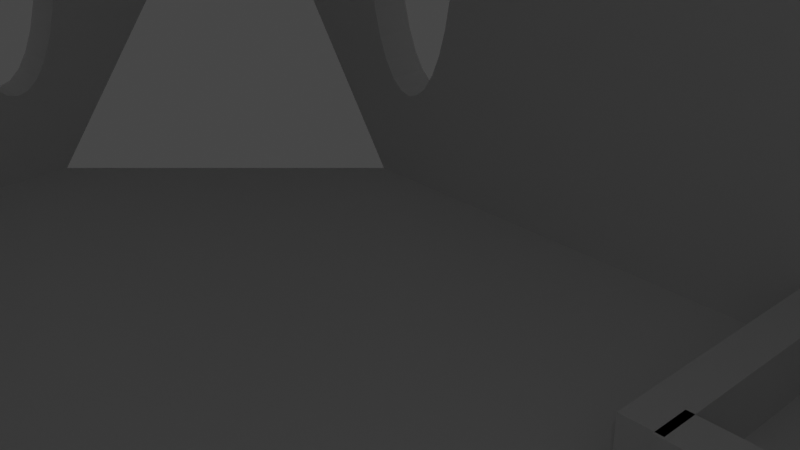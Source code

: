 # Source: caixa_circuito_v2.3.blend  (saved by Blender 3.2.14; exported with 4.5.12 LTS)
import bpy
from mathutils import Matrix  # noqa: F401  (used for matrix-valued properties, if any)

bpy.ops.wm.read_factory_settings(use_empty=True)
scene = bpy.context.scene
scene.name = 'Scene'

# ---- collections
col_collection = bpy.data.collections.new('Collection'); scene.collection.children.link(col_collection)
col_collection_2 = bpy.data.collections.new('Collection 2'); scene.collection.children.link(col_collection_2)

# ---- materials (node trees are filled in below, after node groups)
mat_material = bpy.data.materials.new('Material')
mat_material.alpha_threshold = 0.0
mat_material.use_transparent_shadow = False
mat_material.diffuse_color = (0.05327, 0.8, 0.2176, 1.0)
mat_material.line_color = (0.0, 0.0, 0.0, 1.0)

# ---- material node trees
mat_material.use_nodes = True; mat_material.node_tree.nodes.clear()
_N = mat_material.node_tree.nodes; _L = mat_material.node_tree.links
n0 = _N.new('ShaderNodeOutputMaterial'); n0.name = 'Material Output'; n0.location = (300, 300)
n1 = _N.new('ShaderNodeBsdfPrincipled'); n1.name = 'Principled BSDF'; n1.location = (10, 300)
n1.distribution = 'GGX'
n1.subsurface_method = 'RANDOM_WALK_SKIN'
n1.inputs[2].default_value = 0.4
n1.inputs[3].default_value = 1.45
n1.inputs[27].default_value = (0.0, 0.0, 0.0, 1.0)
n1.inputs[28].default_value = 1.0
_L.new(n1.outputs[0], n0.inputs[0])
n0.is_active_output = True

# ---- world
world_world = bpy.data.worlds.new('World'); scene.world = world_world
world_world.use_nodes = True; world_world.node_tree.nodes.clear()
_N = world_world.node_tree.nodes; _L = world_world.node_tree.links
n0 = _N.new('ShaderNodeOutputWorld'); n0.name = 'World Output'; n0.location = (300, 300)
n1 = _N.new('ShaderNodeBackground'); n1.name = 'Background'; n1.location = (10, 300)
n1.inputs[0].default_value = (0.05088, 0.05088, 0.05088, 1.0)
_L.new(n1.outputs[0], n0.inputs[0])
n0.is_active_output = True
world_world.color = (0.05088, 0.05088, 0.05088)
world_world.use_sun_shadow = False
world_world.sun_shadow_jitter_overblur = 0.0

# ---- cameras
cam_camera = bpy.data.cameras.new('Camera')
cam_camera.clip_end = 100.0
cam_camera.ortho_scale = 7.314

# ---- lights
light_light = bpy.data.lights.new('Light', 'POINT')
light_light.transmission_factor = 0.0
light_light.energy = 1000.0
light_light.shadow_soft_size = 0.1
light_light.shadow_maximum_resolution = 0.006
light_light.use_absolute_resolution = True

# ---- meshes
me_cube_002 = bpy.data.meshes.new('Cube.002')
me_cube_002.from_pydata([(-1.0, -1.0, -1.0), (-1.0, -1.0, 1.0), (-1.0, 1.0, -1.0), (-1.0, 1.0, 1.0), (1.0, -1.0, -1.0), (1.0, -1.0, 1.0), (1.0, 1.0, -1.0), (1.0, 1.0, 1.0)], [], [(0, 1, 3, 2), (2, 3, 7, 6), (6, 7, 5, 4), (4, 5, 1, 0), (2, 6, 4, 0), (7, 3, 1, 5)])
_uv = me_cube_002.uv_layers.new(name='UVMap')
_uv.uv.foreach_set('vector', [0.375, 0.0, 0.625, 0.0, 0.625, 0.25, 0.375, 0.25, 0.375, 0.25, 0.625, 0.25, 0.625, 0.5, 0.375, 0.5, 0.375, 0.5, 0.625, 0.5, 0.625, 0.75, 0.375, 0.75, 0.375, 0.75, 0.625, 0.75, 0.625, 1.0, 0.375, 1.0, 0.125, 0.5, 0.375, 0.5, 0.375, 0.75, 0.125, 0.75, 0.625, 0.5, 0.875, 0.5, 0.875, 0.75, 0.625, 0.75])
me_cube_002.update()
me_cube_003 = bpy.data.meshes.new('Cube.003')
me_cube_003.from_pydata([(-1.0, -1.0, -1.0), (-1.0, -1.0, 1.0), (-1.0, 1.0, -1.0), (-1.0, 1.0, 1.0), (1.0, -1.0, -1.0), (1.0, -1.0, 1.0), (1.0, 1.0, -1.0), (1.0, 1.0, 1.0)], [], [(0, 1, 3, 2), (2, 3, 7, 6), (6, 7, 5, 4), (4, 5, 1, 0), (2, 6, 4, 0), (7, 3, 1, 5)])
_uv = me_cube_003.uv_layers.new(name='UVMap')
_uv.uv.foreach_set('vector', [0.375, 0.0, 0.625, 0.0, 0.625, 0.25, 0.375, 0.25, 0.375, 0.25, 0.625, 0.25, 0.625, 0.5, 0.375, 0.5, 0.375, 0.5, 0.625, 0.5, 0.625, 0.75, 0.375, 0.75, 0.375, 0.75, 0.625, 0.75, 0.625, 1.0, 0.375, 1.0, 0.125, 0.5, 0.375, 0.5, 0.375, 0.75, 0.125, 0.75, 0.625, 0.5, 0.875, 0.5, 0.875, 0.75, 0.625, 0.75])
me_cube_003.update()
me_cube_004 = bpy.data.meshes.new('Cube.004')
me_cube_004.from_pydata([(-1.0, -1.0, -1.0), (-1.0, -1.0, 1.0), (-1.0, 1.0, -1.0), (-1.0, 1.0, 1.0), (1.0, -1.0, -1.0), (1.0, -1.0, 1.0), (1.0, 1.0, -1.0), (1.0, 1.0, 1.0)], [], [(0, 1, 3, 2), (2, 3, 7, 6), (6, 7, 5, 4), (4, 5, 1, 0), (2, 6, 4, 0), (7, 3, 1, 5)])
_uv = me_cube_004.uv_layers.new(name='UVMap')
_uv.uv.foreach_set('vector', [0.375, 0.0, 0.625, 0.0, 0.625, 0.25, 0.375, 0.25, 0.375, 0.25, 0.625, 0.25, 0.625, 0.5, 0.375, 0.5, 0.375, 0.5, 0.625, 0.5, 0.625, 0.75, 0.375, 0.75, 0.375, 0.75, 0.625, 0.75, 0.625, 1.0, 0.375, 1.0, 0.125, 0.5, 0.375, 0.5, 0.375, 0.75, 0.125, 0.75, 0.625, 0.5, 0.875, 0.5, 0.875, 0.75, 0.625, 0.75])
me_cube_004.update()
me_cube_005 = bpy.data.meshes.new('Cube.005')
me_cube_005.from_pydata([(-1.0, -1.0, -1.0), (-1.0, -1.0, 1.0), (-1.0, 1.0, -1.0), (-1.0, 1.0, 1.0), (1.0, -1.0, -1.0), (1.0, -1.0, 1.0), (1.0, 1.0, -1.0), (1.0, 1.0, 1.0)], [], [(0, 1, 3, 2), (2, 3, 7, 6), (6, 7, 5, 4), (4, 5, 1, 0), (2, 6, 4, 0), (7, 3, 1, 5)])
_uv = me_cube_005.uv_layers.new(name='UVMap')
_uv.uv.foreach_set('vector', [0.375, 0.0, 0.625, 0.0, 0.625, 0.25, 0.375, 0.25, 0.375, 0.25, 0.625, 0.25, 0.625, 0.5, 0.375, 0.5, 0.375, 0.5, 0.625, 0.5, 0.625, 0.75, 0.375, 0.75, 0.375, 0.75, 0.625, 0.75, 0.625, 1.0, 0.375, 1.0, 0.125, 0.5, 0.375, 0.5, 0.375, 0.75, 0.125, 0.75, 0.625, 0.5, 0.875, 0.5, 0.875, 0.75, 0.625, 0.75])
me_cube_005.update()
me_cube_006 = bpy.data.meshes.new('Cube.006')
me_cube_006.from_pydata([(-1.0, -1.0, -1.0), (-1.0, -1.0, 1.0), (-1.0, 1.0, -1.0), (-1.0, 1.0, 1.0), (1.0, -1.0, -1.0), (1.0, -1.0, 1.0), (1.0, 1.0, -1.0), (1.0, 1.0, 1.0)], [], [(0, 1, 3, 2), (2, 3, 7, 6), (6, 7, 5, 4), (4, 5, 1, 0), (2, 6, 4, 0), (7, 3, 1, 5)])
_uv = me_cube_006.uv_layers.new(name='UVMap')
_uv.uv.foreach_set('vector', [0.375, 0.0, 0.625, 0.0, 0.625, 0.25, 0.375, 0.25, 0.375, 0.25, 0.625, 0.25, 0.625, 0.5, 0.375, 0.5, 0.375, 0.5, 0.625, 0.5, 0.625, 0.75, 0.375, 0.75, 0.375, 0.75, 0.625, 0.75, 0.625, 1.0, 0.375, 1.0, 0.125, 0.5, 0.375, 0.5, 0.375, 0.75, 0.125, 0.75, 0.625, 0.5, 0.875, 0.5, 0.875, 0.75, 0.625, 0.75])
me_cube_006.update()
me_cube_007 = bpy.data.meshes.new('Cube.007')
me_cube_007.from_pydata([(-1.0, -1.0, -1.0), (-1.0, -1.0, 1.0), (-1.0, 1.0, -1.0), (-1.0, 1.0, 1.0), (1.0, -1.0, -1.0), (1.0, -1.0, 1.0), (1.0, 1.0, -1.0), (1.0, 1.0, 1.0)], [], [(0, 1, 3, 2), (2, 3, 7, 6), (6, 7, 5, 4), (4, 5, 1, 0), (2, 6, 4, 0), (7, 3, 1, 5)])
_uv = me_cube_007.uv_layers.new(name='UVMap')
_uv.uv.foreach_set('vector', [0.375, 0.0, 0.625, 0.0, 0.625, 0.25, 0.375, 0.25, 0.375, 0.25, 0.625, 0.25, 0.625, 0.5, 0.375, 0.5, 0.375, 0.5, 0.625, 0.5, 0.625, 0.75, 0.375, 0.75, 0.375, 0.75, 0.625, 0.75, 0.625, 1.0, 0.375, 1.0, 0.125, 0.5, 0.375, 0.5, 0.375, 0.75, 0.125, 0.75, 0.625, 0.5, 0.875, 0.5, 0.875, 0.75, 0.625, 0.75])
me_cube_007.update()
me_cube_008 = bpy.data.meshes.new('Cube.008')
me_cube_008.from_pydata([(-1.0, -1.0, -1.0), (-1.0, -1.0, 1.0), (-1.0, 1.0, -1.0), (-1.0, 1.0, 1.0), (1.0, -1.0, -1.0), (1.0, -1.0, 1.0), (1.0, 1.0, -1.0), (1.0, 1.0, 1.0)], [], [(0, 1, 3, 2), (2, 3, 7, 6), (6, 7, 5, 4), (4, 5, 1, 0), (2, 6, 4, 0), (7, 3, 1, 5)])
_uv = me_cube_008.uv_layers.new(name='UVMap')
_uv.uv.foreach_set('vector', [0.375, 0.0, 0.625, 0.0, 0.625, 0.25, 0.375, 0.25, 0.375, 0.25, 0.625, 0.25, 0.625, 0.5, 0.375, 0.5, 0.375, 0.5, 0.625, 0.5, 0.625, 0.75, 0.375, 0.75, 0.375, 0.75, 0.625, 0.75, 0.625, 1.0, 0.375, 1.0, 0.125, 0.5, 0.375, 0.5, 0.375, 0.75, 0.125, 0.75, 0.625, 0.5, 0.875, 0.5, 0.875, 0.75, 0.625, 0.75])
me_cube_008.update()
me_cube_009 = bpy.data.meshes.new('Cube.009')
me_cube_009.from_pydata([(-1.0, -1.0, -1.0), (-1.0, -1.0, 1.0), (-1.0, 1.0, -1.0), (-1.0, 1.0, 1.0), (1.0, -1.0, -1.0), (1.0, -1.0, 1.0), (1.0, 1.0, -1.0), (1.0, 1.0, 1.0)], [], [(0, 1, 3, 2), (2, 3, 7, 6), (6, 7, 5, 4), (4, 5, 1, 0), (2, 6, 4, 0), (7, 3, 1, 5)])
_uv = me_cube_009.uv_layers.new(name='UVMap')
_uv.uv.foreach_set('vector', [0.375, 0.0, 0.625, 0.0, 0.625, 0.25, 0.375, 0.25, 0.375, 0.25, 0.625, 0.25, 0.625, 0.5, 0.375, 0.5, 0.375, 0.5, 0.625, 0.5, 0.625, 0.75, 0.375, 0.75, 0.375, 0.75, 0.625, 0.75, 0.625, 1.0, 0.375, 1.0, 0.125, 0.5, 0.375, 0.5, 0.375, 0.75, 0.125, 0.75, 0.625, 0.5, 0.875, 0.5, 0.875, 0.75, 0.625, 0.75])
me_cube_009.update()
me_cube_001 = bpy.data.meshes.new('Cube.001')
me_cube_001.from_pydata([(-1.0, -1.0, -1.0), (-1.0, -1.0, 1.0), (0.9581, 0.9402, -0.8605), (-1.0, 1.0, -1.0), (-1.0, 1.0, 1.0), (0.9581, -0.9402, -0.8605), (1.0, -1.0, -1.0), (1.0, -1.0, 1.0), (-0.9581, 0.9402, -0.8605), (1.0, 1.0, -1.0), (1.0, 1.0, 1.0), (-0.9581, -0.9402, -0.8605), (-0.9581, -0.9402, 1.0), (-0.9581, 0.9402, 1.0), (0.9581, -0.9402, 1.0), (0.9581, 0.9402, 1.0), (-0.7455, 1.0, -0.2562), (-0.7443, 1.0, -0.3342), (-0.7443, 1.0, -0.1782), (-0.7354, 1.0, -0.4784), (-0.7409, 1.0, -0.4093), (-0.7409, 1.0, -0.1031), (-0.7354, 1.0, -0.03397), (-0.6973, 1.0, -0.6485), (-0.7085, 1.0, -0.6257), (-0.7188, 1.0, -0.5888), (-0.7279, 1.0, -0.539), (-0.7279, 1.0, 0.02665), (-0.7188, 1.0, 0.07639), (-0.7085, 1.0, 0.1134), (-0.6973, 1.0, 0.1361), (-0.6257, 1.0, -0.2562), (-0.6269, 1.0, -0.1782), (-0.6269, 1.0, -0.3342), (-0.6303, 1.0, -0.1031), (-0.6358, 1.0, -0.4784), (-0.6303, 1.0, -0.4093), (-0.6358, 1.0, -0.03397), (-0.6432, 1.0, 0.02665), (-0.6739, 1.0, -0.6485), (-0.6627, 1.0, -0.6257), (-0.6523, 1.0, -0.5888), (-0.6432, 1.0, -0.539), (-0.6523, 1.0, 0.07639), (-0.6627, 1.0, 0.1134), (-0.6739, 1.0, 0.1361), (-0.6856, 1.0, -0.6562), (-0.6856, 1.0, 0.1438), (-0.7455, -1.0, -0.2562), (-0.7443, -1.0, -0.3342), (-0.7443, -1.0, -0.1782), (-0.7354, -1.0, -0.4784), (-0.7409, -1.0, -0.4093), (-0.7409, -1.0, -0.1031), (-0.7354, -1.0, -0.03397), (-0.6973, -1.0, -0.6485), (-0.7085, -1.0, -0.6257), (-0.7188, -1.0, -0.5888), (-0.7279, -1.0, -0.539), (-0.7279, -1.0, 0.02665), (-0.7188, -1.0, 0.07639), (-0.7085, -1.0, 0.1134), (-0.6973, -1.0, 0.1361), (-0.6257, -1.0, -0.2562), (-0.6269, -1.0, -0.1782), (-0.6269, -1.0, -0.3342), (-0.6303, -1.0, -0.1031), (-0.6358, -1.0, -0.4784), (-0.6303, -1.0, -0.4093), (-0.6358, -1.0, -0.03397), (-0.6432, -1.0, 0.02665), (-0.6739, -1.0, -0.6485), (-0.6627, -1.0, -0.6257), (-0.6523, -1.0, -0.5888), (-0.6432, -1.0, -0.539), (-0.6523, -1.0, 0.07639), (-0.6627, -1.0, 0.1134), (-0.6739, -1.0, 0.1361), (-0.6856, -1.0, -0.6562), (-0.6856, -1.0, 0.1438), (-0.7455, -0.9402, -0.2562), (-0.7443, -0.9402, -0.3342), (-0.7443, -0.9402, -0.1782), (-0.7354, -0.9402, -0.4784), (-0.7409, -0.9402, -0.4093), (-0.7409, -0.9402, -0.1031), (-0.7354, -0.9402, -0.03397), (-0.6973, -0.9402, -0.6485), (-0.7085, -0.9402, -0.6257), (-0.7188, -0.9402, -0.5888), (-0.7279, -0.9402, -0.539), (-0.7279, -0.9402, 0.02665), (-0.7188, -0.9402, 0.07639), (-0.7085, -0.9402, 0.1134), (-0.6973, -0.9402, 0.1361), (-0.6257, -0.9402, -0.2562), (-0.6269, -0.9402, -0.1782), (-0.6269, -0.9402, -0.3342), (-0.6303, -0.9402, -0.1031), (-0.6358, -0.9402, -0.4784), (-0.6303, -0.9402, -0.4093), (-0.6358, -0.9402, -0.03397), (-0.6432, -0.9402, 0.02665), (-0.6856, -0.9402, -0.6562), (-0.6739, -0.9402, -0.6485), (-0.6627, -0.9402, -0.6257), (-0.6523, -0.9402, -0.5888), (-0.6432, -0.9402, -0.539), (-0.6523, -0.9402, 0.07639), (-0.6627, -0.9402, 0.1134), (-0.6739, -0.9402, 0.1361), (-0.6856, -0.9402, 0.1438), (-0.7455, 0.9402, -0.2562), (-0.7443, 0.9402, -0.3342), (-0.7443, 0.9402, -0.1782), (-0.7354, 0.9402, -0.4784), (-0.7409, 0.9402, -0.4093), (-0.7409, 0.9402, -0.1031), (-0.7354, 0.9402, -0.03397), (-0.6973, 0.9402, -0.6485), (-0.7085, 0.9402, -0.6257), (-0.7188, 0.9402, -0.5888), (-0.7279, 0.9402, -0.539), (-0.7279, 0.9402, 0.02665), (-0.7188, 0.9402, 0.07639), (-0.7085, 0.9402, 0.1134), (-0.6973, 0.9402, 0.1361), (-0.6257, 0.9402, -0.2562), (-0.6269, 0.9402, -0.1782), (-0.6269, 0.9402, -0.3342), (-0.6303, 0.9402, -0.1031), (-0.6358, 0.9402, -0.4784), (-0.6303, 0.9402, -0.4093), (-0.6358, 0.9402, -0.03397), (-0.6432, 0.9402, 0.02665), (-0.6856, 0.9402, -0.6562), (-0.6739, 0.9402, -0.6485), (-0.6627, 0.9402, -0.6257), (-0.6523, 0.9402, -0.5888), (-0.6432, 0.9402, -0.539), (-0.6523, 0.9402, 0.07639), (-0.6627, 0.9402, 0.1134), (-0.6739, 0.9402, 0.1361), (-0.6856, 0.9402, 0.1438), (-0.05873, 1.0, -0.3342), (0.05532, 1.0, -0.4093), (-0.05532, 1.0, -0.4093), (-0.01168, 1.0, -0.6485), (-5.235e-09, 1.0, -0.6562), (0.01168, 1.0, -0.6485), (-0.05052, 1.0, -0.4693), (0.04979, 1.0, -0.4784), (-0.04979, 1.0, -0.4784), (-0.04442, 1.0, -0.5221), (0.04234, 1.0, -0.539), (-0.03327, 1.0, -0.5888), (0.02292, 1.0, -0.6257), (-0.02292, 1.0, -0.6257), (-0.04234, 1.0, -0.539), (0.03327, 1.0, -0.5888), (0.03327, -1.0, 0.07639), (-0.04234, -1.0, 0.02665), (-0.03551, -1.0, 0.06411), (0.02292, -1.0, 0.1134), (-0.03327, -1.0, 0.07639), (0.01168, -1.0, 0.1361), (-0.02086, -1.0, 0.1175), (-0.02292, -1.0, 0.1134), (0.0, -1.0, 0.1438), (-0.01168, -1.0, 0.1361), (-0.05988, -0.9402, -0.2562), (0.05873, -0.9402, -0.3342), (-0.05873, -0.9402, -0.3342), (0.05532, -0.9402, -0.4093), (-0.01168, -0.9402, -0.6485), (-0.02292, -0.9402, -0.6257), (-5.235e-09, -0.9402, -0.6562), (0.01168, -0.9402, -0.6485), (-0.03327, -0.9402, -0.5888), (0.02292, -0.9402, -0.6257), (-0.05532, -0.9402, -0.4093), (-0.05408, -0.9402, -0.4248), (-0.04999, -0.9402, -0.4759), (0.04979, -0.9402, -0.4784), (-0.04234, -0.9402, -0.539), (0.03327, -0.9402, -0.5888), (-0.04979, -0.9402, -0.4784), (0.04234, -0.9402, -0.539), (-0.05988, 0.9402, -0.2562), (0.05873, 0.9402, -0.3342), (-0.01168, 0.9402, -0.6485), (-0.02292, 0.9402, -0.6257), (-5.235e-09, 0.9402, -0.6562), (0.01168, 0.9402, -0.6485), (-0.05873, 0.9402, -0.3342), (0.05532, 0.9402, -0.4093), (-0.05408, 0.9402, -0.4248), (-0.05532, 0.9402, -0.4093), (-0.03327, 0.9402, -0.5888), (0.02292, 0.9402, -0.6257), (-0.04234, 0.9402, -0.539), (0.03327, 0.9402, -0.5888), (-0.04999, 0.9402, -0.4759), (0.04979, 0.9402, -0.4784), (-0.04979, 0.9402, -0.4784), (0.04234, 0.9402, -0.539), (0.0, -0.9402, 0.1438), (0.0, 0.9402, 0.1438), (0.0, 1.0, 0.1438), (0.01168, -0.9402, 0.1361), (0.01168, 0.9402, 0.1361), (0.01168, 1.0, 0.1361), (0.02292, -0.9402, 0.1134), (0.02292, 0.9402, 0.1134), (0.02292, 1.0, 0.1134), (0.03327, -0.9402, 0.07639), (0.03327, 0.9402, 0.07639), (0.03327, 1.0, 0.07639), (0.04234, -1.0, 0.02665), (0.04234, -0.9402, 0.02665), (0.04234, 1.0, 0.02665), (0.04234, 0.9402, 0.02665), (0.04979, -0.9402, -0.03397), (0.04979, -1.0, -0.03397), (0.04979, 0.9402, -0.03397), (0.04979, 1.0, -0.03397), (0.05532, -1.0, -0.1031), (0.05532, -0.9402, -0.1031), (0.05532, 0.9402, -0.1031), (0.05532, 1.0, -0.1031), (0.05873, -0.9402, -0.1782), (0.05873, -1.0, -0.1782), (0.05873, 0.9402, -0.1782), (0.05873, 1.0, -0.1782), (0.05988, -0.9402, -0.2562), (0.05988, -1.0, -0.2562), (0.05988, 0.9402, -0.2562), (0.05988, 1.0, -0.2562), (0.05873, -1.0, -0.3342), (0.05873, 1.0, -0.3342), (0.05532, -1.0, -0.4093), (0.04979, -1.0, -0.4784), (0.04234, -1.0, -0.539), (0.03327, -1.0, -0.5888), (0.02292, -1.0, -0.6257), (0.01168, -1.0, -0.6485), (-5.235e-09, -1.0, -0.6562), (-0.01168, -1.0, -0.6485), (-0.02292, -1.0, -0.6257), (-0.03327, -1.0, -0.5888), (-0.04234, -1.0, -0.539), (-0.04979, -1.0, -0.4784), (-0.05532, -1.0, -0.4093), (-0.05873, -1.0, -0.3342), (-0.05988, -1.0, -0.2562), (-0.05988, 1.0, -0.2562), (-0.05873, -0.9402, -0.1782), (-0.05873, -1.0, -0.1782), (-0.05873, 1.0, -0.1782), (-0.05873, 0.9402, -0.1782), (-0.05532, -0.9402, -0.1031), (-0.05532, -1.0, -0.1031), (-0.05532, 1.0, -0.1031), (-0.05532, 0.9402, -0.1031), (-0.04979, -0.9402, -0.03397), (-0.04979, -1.0, -0.03397), (-0.04979, 1.0, -0.03397), (-0.04979, 0.9402, -0.03397), (-0.04234, -0.9402, 0.02665), (-0.04234, 1.0, 0.02665), (-0.04234, 0.9402, 0.02665), (-0.03327, -0.9402, 0.07639), (-0.03327, 1.0, 0.07639), (-0.03327, 0.9402, 0.07639), (-0.02292, -0.9402, 0.1134), (-0.02292, 1.0, 0.1134), (-0.02292, 0.9402, 0.1134), (-0.01168, -0.9402, 0.1361), (-0.01168, 1.0, 0.1361), (-0.01168, 0.9402, 0.1361), (0.6344, 1.0, -0.2562), (0.6355, 1.0, -0.3342), (0.6355, 1.0, -0.1782), (0.6445, 1.0, -0.4784), (0.6389, 1.0, -0.4093), (0.6389, 1.0, -0.1031), (0.6445, 1.0, -0.03397), (0.6943, 1.0, -0.6562), (0.6826, 1.0, -0.6485), (0.6713, 1.0, -0.6257), (0.661, 1.0, -0.5888), (0.6519, 1.0, -0.539), (0.6519, 1.0, 0.02665), (0.661, 1.0, 0.07639), (0.6713, 1.0, 0.1134), (0.6826, 1.0, 0.1361), (0.7541, 1.0, -0.2562), (0.753, 1.0, -0.3342), (0.753, 1.0, -0.1782), (0.744, 1.0, -0.4784), (0.7496, 1.0, -0.4093), (0.7496, 1.0, -0.1031), (0.744, 1.0, -0.03397), (0.7059, 1.0, -0.6485), (0.7172, 1.0, -0.6257), (0.7275, 1.0, -0.5888), (0.7366, 1.0, -0.539), (0.7366, 1.0, 0.02665), (0.7275, 1.0, 0.07639), (0.7172, 1.0, 0.1134), (0.7059, 1.0, 0.1361), (0.6943, 1.0, 0.1438), (0.6344, -1.0, -0.2562), (0.6355, -1.0, -0.3342), (0.6355, -1.0, -0.1782), (0.6445, -1.0, -0.4784), (0.6389, -1.0, -0.4093), (0.6389, -1.0, -0.1031), (0.6445, -1.0, -0.03397), (0.661, -1.0, -0.5888), (0.6519, -1.0, -0.539), (0.6519, -1.0, 0.02665), (0.661, -1.0, 0.07639), (0.6713, -1.0, 0.1134), (0.6826, -1.0, 0.1361), (0.6943, -1.0, 0.1438), (0.7541, -1.0, -0.2562), (0.753, -1.0, -0.3342), (0.753, -1.0, -0.1782), (0.744, -1.0, -0.4784), (0.7496, -1.0, -0.4093), (0.7496, -1.0, -0.1031), (0.744, -1.0, -0.03397), (0.7059, -1.0, -0.6485), (0.7172, -1.0, -0.6257), (0.7275, -1.0, -0.5888), (0.7366, -1.0, -0.539), (0.7366, -1.0, 0.02665), (0.7275, -1.0, 0.07639), (0.7172, -1.0, 0.1134), (0.7059, -1.0, 0.1361), (0.6713, -1.0, -0.6257), (0.6943, -1.0, -0.6562), (0.6826, -1.0, -0.6485), (0.6344, -0.9402, -0.2562), (0.6355, -0.9402, -0.3342), (0.6355, -0.9402, -0.1782), (0.6445, -0.9402, -0.4784), (0.6389, -0.9402, -0.4093), (0.6389, -0.9402, -0.1031), (0.6445, -0.9402, -0.03397), (0.6943, -0.9402, -0.6562), (0.6826, -0.9402, -0.6485), (0.6713, -0.9402, -0.6257), (0.661, -0.9402, -0.5888), (0.6519, -0.9402, -0.539), (0.6519, -0.9402, 0.02665), (0.661, -0.9402, 0.07639), (0.6713, -0.9402, 0.1134), (0.6826, -0.9402, 0.1361), (0.7541, -0.9402, -0.2562), (0.753, -0.9402, -0.3342), (0.753, -0.9402, -0.1782), (0.744, -0.9402, -0.4784), (0.7496, -0.9402, -0.4093), (0.7496, -0.9402, -0.1031), (0.744, -0.9402, -0.03397), (0.7059, -0.9402, -0.6485), (0.7172, -0.9402, -0.6257), (0.7275, -0.9402, -0.5888), (0.7366, -0.9402, -0.539), (0.7366, -0.9402, 0.02665), (0.7275, -0.9402, 0.07639), (0.7172, -0.9402, 0.1134), (0.7059, -0.9402, 0.1361), (0.6943, -0.9402, 0.1438), (0.6344, 0.9402, -0.2562), (0.6355, 0.9402, -0.3342), (0.6355, 0.9402, -0.1782), (0.6445, 0.9402, -0.4784), (0.6389, 0.9402, -0.4093), (0.6389, 0.9402, -0.1031), (0.6445, 0.9402, -0.03397), (0.6943, 0.9402, -0.6562), (0.6826, 0.9402, -0.6485), (0.6713, 0.9402, -0.6257), (0.661, 0.9402, -0.5888), (0.6519, 0.9402, -0.539), (0.6519, 0.9402, 0.02665), (0.661, 0.9402, 0.07639), (0.6713, 0.9402, 0.1134), (0.6826, 0.9402, 0.1361), (0.7541, 0.9402, -0.2562), (0.753, 0.9402, -0.3342), (0.753, 0.9402, -0.1782), (0.744, 0.9402, -0.4784), (0.7496, 0.9402, -0.4093), (0.7496, 0.9402, -0.1031), (0.744, 0.9402, -0.03397), (0.7059, 0.9402, -0.6485), (0.7172, 0.9402, -0.6257), (0.7275, 0.9402, -0.5888), (0.7366, 0.9402, -0.539), (0.7366, 0.9402, 0.02665), (0.7275, 0.9402, 0.07639), (0.7172, 0.9402, 0.1134), (0.7059, 0.9402, 0.1361), (0.6943, 0.9402, 0.1438), (-1.0, -0.5543, -0.2562), (-1.0, -0.5477, -0.4093), (-1.0, -0.5526, -0.3342), (-1.0, -0.5526, -0.1782), (-1.0, -0.5477, -0.1031), (-1.0, -0.5399, -0.4784), (-1.0, -0.5399, -0.03397), (-1.0, -0.5292, 0.02665), (-1.0, -0.5163, 0.07639), (-1.0, -0.5015, 0.1134), (-1.0, -0.4521, 0.1361), (-1.0, -0.4688, 0.1438), (-1.0, -0.3833, -0.2562), (-1.0, -0.385, -0.3342), (-1.0, -0.385, -0.1782), (-1.0, -0.3898, -0.1031), (-1.0, -0.3977, -0.03397), (-1.0, -0.4083, 0.02665), (-1.0, -0.4213, 0.07639), (-1.0, -0.4361, 0.1134), (-1.0, -0.4855, 0.1361), (-1.0, -0.5163, -0.5888), (-1.0, -0.5292, -0.539), (-1.0, -0.4688, -0.6562), (-1.0, -0.4855, -0.6485), (-1.0, -0.4862, -0.6475), (-1.0, -0.5015, -0.6257), (-1.0, -0.3898, -0.4093), (-1.0, -0.3977, -0.4784), (-1.0, -0.4521, -0.6485), (-1.0, -0.4361, -0.6257), (-1.0, -0.4213, -0.5888), (-1.0, -0.4083, -0.539), (1.0, -0.5543, -0.2562), (1.0, -0.5526, -0.3342), (1.0, -0.5526, -0.1782), (1.0, -0.5399, -0.4784), (1.0, -0.5477, -0.4093), (1.0, -0.5477, -0.1031), (1.0, -0.5399, -0.03397), (1.0, -0.4855, 0.1361), (1.0, -0.4855, -0.6485), (1.0, -0.5015, -0.6257), (1.0, -0.5163, -0.5888), (1.0, -0.5292, -0.539), (1.0, -0.5292, 0.02665), (1.0, -0.5163, 0.07639), (1.0, -0.5015, 0.1134), (1.0, -0.4521, -0.6485), (1.0, -0.4521, 0.1361), (1.0, -0.3833, -0.2562), (1.0, -0.385, -0.1782), (1.0, -0.3898, -0.4093), (1.0, -0.385, -0.3342), (1.0, -0.3977, -0.4784), (1.0, -0.3898, -0.1031), (1.0, -0.3977, -0.03397), (1.0, -0.4083, 0.02665), (1.0, -0.4688, -0.6562), (1.0, -0.4361, -0.6257), (1.0, -0.4213, -0.5888), (1.0, -0.4083, -0.539), (1.0, -0.4213, 0.07639), (1.0, -0.4361, 0.1134), (1.0, -0.4688, 0.1438), (-0.9581, -0.5543, -0.2562), (-0.9581, -0.5526, -0.3342), (-0.9581, -0.5526, -0.1782), (-0.9581, -0.5399, -0.4784), (-0.9581, -0.5477, -0.4093), (-0.9581, -0.5477, -0.1031), (-0.9581, -0.5399, -0.03397), (-0.9581, -0.4855, -0.6485), (-0.9581, -0.4855, 0.1361), (-0.9581, -0.5015, -0.6257), (-0.9581, -0.5163, -0.5888), (-0.9581, -0.5292, -0.539), (-0.9581, -0.5292, 0.02665), (-0.9581, -0.5163, 0.07639), (-0.9581, -0.5015, 0.1134), (-0.9581, -0.4521, -0.6485), (-0.9581, -0.4521, 0.1361), (-0.9581, -0.3833, -0.2562), (-0.9581, -0.385, -0.1782), (-0.9581, -0.3898, -0.4093), (-0.9581, -0.385, -0.3342), (-0.9581, -0.3977, -0.4784), (-0.9581, -0.3898, -0.1031), (-0.9581, -0.3977, -0.03397), (-0.9581, -0.4083, 0.02665), (-0.9581, -0.4688, -0.6562), (-0.9581, -0.4361, -0.6257), (-0.9581, -0.4213, -0.5888), (-0.9581, -0.4083, -0.539), (-0.9581, -0.4213, 0.07639), (-0.9581, -0.4361, 0.1134), (-0.9581, -0.4688, 0.1438), (0.9581, -0.5543, -0.2562), (0.9581, -0.5526, -0.3342), (0.9581, -0.5526, -0.1782), (0.9581, -0.5399, -0.4784), (0.9581, -0.5477, -0.4093), (0.9581, -0.5477, -0.1031), (0.9581, -0.5399, -0.03397), (0.9581, -0.4855, 0.1361), (0.9581, -0.4855, -0.6485), (0.9581, -0.5015, -0.6257), (0.9581, -0.5163, -0.5888), (0.9581, -0.5292, -0.539), (0.9581, -0.5292, 0.02665), (0.9581, -0.5163, 0.07639), (0.9581, -0.5015, 0.1134), (0.9581, -0.4521, -0.6485), (0.9581, -0.4521, 0.1361), (0.9581, -0.3833, -0.2562), (0.9581, -0.385, -0.1782), (0.9581, -0.3898, -0.4093), (0.9581, -0.385, -0.3342), (0.9581, -0.3977, -0.4784), (0.9581, -0.3898, -0.1031), (0.9581, -0.3977, -0.03397), (0.9581, -0.4083, 0.02665), (0.9581, -0.4688, -0.6562), (0.9581, -0.4361, -0.6257), (0.9581, -0.4213, -0.5888), (0.9581, -0.4083, -0.539), (0.9581, -0.4213, 0.07639), (0.9581, -0.4361, 0.1134), (0.9581, -0.4688, 0.1438), (-1.0, 0.113, -0.3342), (-1.0, -0.0563, -0.2562), (-1.0, 0.0125, -0.6485), (-1.0, -0.003538, -0.6257), (-1.0, 0.02917, -0.6562), (-1.0, 0.04584, -0.6485), (-1.0, 0.1081, -0.4093), (-1.0, -0.05197, -0.3758), (-1.0, -0.05466, -0.3342), (-1.0, -0.01831, -0.5888), (-1.0, 0.06188, -0.6257), (-1.0, -0.03127, -0.539), (-1.0, 0.07665, -0.5888), (-1.0, -0.04979, -0.4093), (-1.0, -0.0466, -0.4372), (-1.0, 0.1002, -0.4784), (-1.0, -0.0419, -0.4784), (-1.0, 0.08961, -0.539), (1.0, -0.05466, -0.1782), (1.0, 0.113, -0.3342), (1.0, 0.0125, -0.6485), (1.0, -0.003538, -0.6257), (1.0, 0.02917, -0.6562), (1.0, 0.04584, -0.6485), (1.0, -0.0563, -0.2562), (1.0, 0.1081, -0.4093), (1.0, -0.01831, -0.5888), (1.0, 0.06188, -0.6257), (1.0, -0.03127, -0.539), (1.0, 0.07665, -0.5888), (1.0, -0.05466, -0.3342), (1.0, -0.05197, -0.3758), (1.0, -0.0419, -0.4784), (1.0, -0.0466, -0.4372), (1.0, 0.08961, -0.539), (1.0, -0.04979, -0.4093), (1.0, 0.1002, -0.4784), (-0.9581, -0.05466, -0.1782), (-0.9581, 0.0125, -0.6485), (-0.9581, 0.02917, -0.6562), (-0.9581, 0.04584, -0.6485), (-0.9581, 0.113, -0.3342), (-0.9581, -0.0563, -0.2562), (-0.9581, -0.003538, -0.6257), (-0.9581, -0.01831, -0.5888), (-0.9581, 0.06188, -0.6257), (-0.9581, -0.03127, -0.539), (-0.9581, 0.07665, -0.5888), (-0.9581, -0.05466, -0.3342), (-0.9581, -0.05372, -0.3487), (-0.9581, 0.1081, -0.4093), (-0.9581, -0.04985, -0.4085), (-0.9581, -0.0419, -0.4784), (-0.9581, 0.08961, -0.539), (-0.9581, -0.04979, -0.4093), (-0.9581, 0.1002, -0.4784), (0.9581, -0.05466, -0.1782), (0.9581, 0.113, -0.3342), (0.9581, 0.0125, -0.6485), (0.9581, 0.04584, -0.6485), (0.9581, 0.02917, -0.6562), (0.9581, -0.003538, -0.6257), (0.9581, -0.01831, -0.5888), (0.9581, 0.06188, -0.6257), (0.9581, -0.0563, -0.2562), (0.9581, -0.05466, -0.3342), (0.9581, -0.05372, -0.3487), (0.9581, 0.1081, -0.4093), (0.9581, -0.03127, -0.539), (0.9581, 0.07665, -0.5888), (0.9581, -0.0419, -0.4784), (0.9581, 0.08961, -0.539), (0.9581, -0.04985, -0.4085), (0.9581, -0.04979, -0.4093), (0.9581, 0.1002, -0.4784), (-0.9581, 0.02917, 0.1438), (-1.0, 0.02917, 0.1438), (0.9581, 0.02917, 0.1438), (1.0, 0.02917, 0.1438), (-1.0, 0.04584, 0.1361), (-0.9581, 0.04584, 0.1361), (0.9581, 0.04584, 0.1361), (1.0, 0.04584, 0.1361), (-1.0, 0.06188, 0.1134), (1.0, 0.06188, 0.1134), (0.9581, 0.06188, 0.1134), (-0.9581, 0.06188, 0.1134), (-1.0, 0.07665, 0.07639), (1.0, 0.07665, 0.07639), (0.9581, 0.07665, 0.07639), (-0.9581, 0.07665, 0.07639), (-1.0, 0.08961, 0.02665), (1.0, 0.08961, 0.02665), (0.9581, 0.08961, 0.02665), (-0.9581, 0.08961, 0.02665), (-0.9581, 0.1002, -0.03397), (-1.0, 0.1002, -0.03397), (1.0, 0.1002, -0.03397), (0.9581, 0.1002, -0.03397), (-1.0, 0.1081, -0.1031), (1.0, 0.1081, -0.1031), (0.9581, 0.1081, -0.1031), (-0.9581, 0.1081, -0.1031), (-0.9581, 0.113, -0.1782), (-1.0, 0.113, -0.1782), (1.0, 0.113, -0.1782), (0.9581, 0.113, -0.1782), (-1.0, 0.1146, -0.2562), (1.0, 0.1146, -0.2562), (0.9581, 0.1146, -0.2562), (-0.9581, 0.1146, -0.2562), (-1.0, -0.05466, -0.1782), (-1.0, -0.04979, -0.1031), (-0.9581, -0.04979, -0.1031), (1.0, -0.04979, -0.1031), (0.9581, -0.04979, -0.1031), (-1.0, -0.0419, -0.03397), (-0.9581, -0.0419, -0.03397), (0.9581, -0.0419, -0.03397), (1.0, -0.0419, -0.03397), (-1.0, -0.03127, 0.02665), (-0.9581, -0.03127, 0.02665), (0.9581, -0.03127, 0.02665), (1.0, -0.03127, 0.02665), (-1.0, -0.01831, 0.07639), (-0.9581, -0.01831, 0.07639), (0.9581, -0.01831, 0.07639), (1.0, -0.01831, 0.07639), (-1.0, -0.003538, 0.1134), (-0.9581, -0.003538, 0.1134), (0.9581, -0.003538, 0.1134), (1.0, -0.003538, 0.1134), (-1.0, 0.0125, 0.1361), (-0.9581, 0.0125, 0.1361), (0.9581, 0.0125, 0.1361), (1.0, 0.0125, 0.1361), (-1.0, 0.4417, -0.2562), (-1.0, 0.4433, -0.3342), (-1.0, 0.4433, -0.1782), (-1.0, 0.4561, -0.4784), (-1.0, 0.4482, -0.4093), (-1.0, 0.4482, -0.1031), (-1.0, 0.4561, -0.03397), (-1.0, 0.5104, -0.6485), (-1.0, 0.5104, 0.1361), (-1.0, 0.5271, -0.6562), (-1.0, 0.4944, -0.6257), (-1.0, 0.4796, -0.5888), (-1.0, 0.4667, -0.539), (-1.0, 0.4667, 0.02665), (-1.0, 0.4796, 0.07639), (-1.0, 0.4944, 0.1134), (-1.0, 0.5438, -0.6485), (-1.0, 0.5438, 0.1361), (-1.0, 0.6126, -0.2562), (-1.0, 0.611, -0.3342), (-1.0, 0.611, -0.1782), (-1.0, 0.5982, -0.4784), (-1.0, 0.6061, -0.4093), (-1.0, 0.6061, -0.1031), (-1.0, 0.5982, -0.03397), (-1.0, 0.5598, -0.6257), (-1.0, 0.5746, -0.5888), (-1.0, 0.5876, -0.539), (-1.0, 0.5876, 0.02665), (-1.0, 0.5746, 0.07639), (-1.0, 0.5598, 0.1134), (-1.0, 0.5271, 0.1438), (1.0, 0.4417, -0.2562), (1.0, 0.4433, -0.3342), (1.0, 0.4433, -0.1782), (1.0, 0.4561, -0.4784), (1.0, 0.4482, -0.4093), (1.0, 0.4482, -0.1031), (1.0, 0.4561, -0.03397), (1.0, 0.5104, -0.6485), (1.0, 0.5104, 0.1361), (1.0, 0.5271, -0.6562), (1.0, 0.4944, -0.6257), (1.0, 0.4796, -0.5888), (1.0, 0.4667, -0.539), (1.0, 0.4667, 0.02665), (1.0, 0.4796, 0.07639), (1.0, 0.4944, 0.1134), (1.0, 0.5438, -0.6485), (1.0, 0.5438, 0.1361), (1.0, 0.6126, -0.2562), (1.0, 0.611, -0.3342), (1.0, 0.611, -0.1782), (1.0, 0.5982, -0.4784), (1.0, 0.6061, -0.4093), (1.0, 0.6061, -0.1031), (1.0, 0.5982, -0.03397), (1.0, 0.5598, -0.6257), (1.0, 0.5746, -0.5888), (1.0, 0.5876, -0.539), (1.0, 0.5876, 0.02665), (1.0, 0.5746, 0.07639), (1.0, 0.5598, 0.1134), (1.0, 0.5271, 0.1438), (-0.9581, 0.4417, -0.2562), (-0.9581, 0.4433, -0.3342), (-0.9581, 0.4433, -0.1782), (-0.9581, 0.466, -0.5351), (-0.9581, 0.4561, -0.4784), (-0.9581, 0.4482, -0.4093), (-0.9581, 0.4482, -0.1031), (-0.9581, 0.4561, -0.03397), (-0.9581, 0.5104, -0.6485), (-0.9581, 0.5104, 0.1361), (-0.9581, 0.5271, -0.6562), (-0.9581, 0.4944, -0.6257), (-0.9581, 0.4796, -0.5888), (-0.9581, 0.4667, -0.539), (-0.9581, 0.4667, 0.02665), (-0.9581, 0.4796, 0.07639), (-0.9581, 0.4944, 0.1134), (-0.9581, 0.5438, -0.6485), (-0.9581, 0.5438, 0.1361), (-0.9581, 0.6126, -0.2562), (-0.9581, 0.611, -0.3342), (-0.9581, 0.611, -0.1782), (-0.9581, 0.5982, -0.4784), (-0.9581, 0.6061, -0.4093), (-0.9581, 0.6061, -0.1031), (-0.9581, 0.5982, -0.03397), (-0.9581, 0.5598, -0.6257), (-0.9581, 0.5746, -0.5888), (-0.9581, 0.5876, -0.539), (-0.9581, 0.5876, 0.02665), (-0.9581, 0.5746, 0.07639), (-0.9581, 0.5598, 0.1134), (-0.9581, 0.5271, 0.1438), (0.9581, 0.4417, -0.2562), (0.9581, 0.4433, -0.3342), (0.9581, 0.4433, -0.1782), (0.9581, 0.4561, -0.4784), (0.9581, 0.4482, -0.4093), (0.9581, 0.4482, -0.1031), (0.9581, 0.4561, -0.03397), (0.9581, 0.5104, -0.6485), (0.9581, 0.5104, 0.1361), (0.9581, 0.5271, -0.6562), (0.9581, 0.4944, -0.6257), (0.9581, 0.4796, -0.5888), (0.9581, 0.4667, -0.539), (0.9581, 0.4667, 0.02665), (0.9581, 0.4796, 0.07639), (0.9581, 0.4944, 0.1134), (0.9581, 0.5438, -0.6485), (0.9581, 0.5438, 0.1361), (0.9581, 0.6126, -0.2562), (0.9581, 0.611, -0.3342), (0.9581, 0.611, -0.1782), (0.9581, 0.5982, -0.4784), (0.9581, 0.6061, -0.4093), (0.9581, 0.6061, -0.1031), (0.9581, 0.5982, -0.03397), (0.9581, 0.5598, -0.6257), (0.9581, 0.5746, -0.5888), (0.9581, 0.5876, -0.539), (0.9581, 0.5876, 0.02665), (0.9581, 0.5746, 0.07639), (0.9581, 0.5598, 0.1134), (0.9581, 0.5271, 0.1438)], [], [(422, 423, 424, 425, 426, 427, 418, 419, 428, 1, 4, 3, 689, 698, 699, 700, 694, 695, 692, 691, 693, 696, 697, 701, 702, 703, 690, 704, 681, 688, 687, 686, 679, 678, 675, 673, 674, 677, 676, 685, 547, 549, 554, 552, 543, 537, 644, 641, 636, 633, 628, 624, 620, 616, 613, 669, 665, 661, 657, 653, 649, 648, 538, 545, 544, 420), (689, 3, 0, 433, 432, 431, 437, 438, 439, 440, 436, 435, 421, 551, 553, 548, 546, 540, 539, 541, 542, 547, 685, 684, 683, 680, 682), (551, 421, 420, 544, 550), (433, 0, 1, 428, 417, 416, 415, 414, 412, 411, 408, 410, 409, 413, 430, 429, 434), (24, 23, 3, 4, 47, 30, 29, 28, 27, 22, 21, 18, 16, 17, 20, 19, 26, 25), (32, 34, 37, 38, 43, 44, 45, 47, 4, 10, 9, 303, 304, 305, 306, 299, 300, 297, 296, 298, 301, 302, 307, 308, 309, 310, 311, 295, 294, 293, 292, 286, 285, 282, 280, 281, 284, 283, 291, 149, 156, 159, 154, 151, 145, 239, 237, 233, 229, 225, 220, 217, 214, 211, 208, 278, 275, 272, 269, 266, 262, 258, 255, 144, 146, 150, 31), (303, 9, 3, 23, 46, 39, 40, 41, 42, 35, 36, 33, 153, 158, 155, 157, 147, 148, 149, 291, 290, 289, 288, 287), (153, 33, 31, 150, 152), (569, 570, 461, 460, 462, 469, 468, 467, 456, 466, 449, 6, 9, 721, 714, 712, 715, 716, 717, 564, 560, 559, 557, 558, 563, 565), (721, 9, 10, 7, 448, 472, 457, 471, 470, 465, 464, 463, 459, 458, 568, 567, 561, 555, 651, 656, 660, 664, 668, 672, 615, 619, 621, 625, 629, 634, 637, 642, 645, 556, 562, 573, 571, 566, 564, 717, 708, 709, 706, 705, 707, 710, 711, 718, 719, 720, 713, 736, 722, 735, 734, 733, 729, 728, 725, 723, 724, 727, 726, 732, 731, 730), (572, 568, 458, 461, 570), (455, 448, 7, 6, 449, 450, 451, 452, 444, 445, 442, 441, 443, 446, 447, 453, 454), (78, 55, 0, 6, 333, 342, 343, 341, 319, 320, 315, 316, 313, 312, 314, 317, 318, 321, 163, 160, 218, 223, 226, 231, 235, 238, 240, 241, 242, 243, 244, 245, 246, 247, 248, 249, 250, 251, 252, 253, 254, 257, 261, 265, 161, 162, 68, 67, 74, 73, 72, 71), (334, 333, 6, 7, 1, 79, 77, 76, 75, 70, 69, 66, 64, 63, 65, 166, 169, 168, 165, 163, 321, 322, 323, 324, 325, 340, 339, 338, 337, 332, 331, 328, 326, 327, 330, 329, 336, 335), (65, 68, 162, 164, 167, 166), (62, 79, 1, 0, 55, 56, 57, 58, 51, 52, 49, 48, 50, 53, 54, 59, 60, 61), (3, 9, 6, 0), (14, 7, 10, 15), (15, 10, 4, 1, 7, 14, 12, 13), (87, 11, 12, 111, 94, 93, 92, 91, 86, 85, 82, 80, 81, 84, 83, 90, 89, 88), (96, 98, 101, 102, 108, 109, 110, 111, 12, 14, 5, 367, 368, 369, 370, 363, 364, 361, 360, 362, 365, 366, 371, 372, 373, 374, 375, 359, 358, 357, 356, 350, 349, 346, 344, 345, 348, 347, 355, 179, 185, 187, 183, 173, 171, 234, 230, 227, 222, 219, 215, 212, 209, 206, 277, 274, 271, 268, 264, 260, 256, 170, 172, 180, 181, 95), (5, 11, 87, 103, 104, 105, 106, 107, 99, 100, 97, 182, 186, 184, 178, 175, 174, 176, 177, 179, 355, 354, 353, 352, 351, 367), (95, 181, 182, 97), (586, 490, 493, 588), (591, 588, 493, 492, 494, 501, 500, 499, 488, 498, 480, 482, 11, 8, 763, 754, 747, 745, 748, 749, 750, 740, 584, 582, 577, 576, 575, 580, 581, 583, 589), (763, 8, 13, 12, 481, 504, 489, 503, 502, 497, 496, 495, 491, 490, 586, 585, 579, 574, 650, 654, 658, 662, 666, 670, 612, 617, 623, 627, 631, 632, 639, 640, 647, 578, 587, 592, 590, 584, 740, 741, 742, 738, 737, 739, 743, 744, 751, 752, 753, 746, 769, 755, 768, 767, 766, 762, 761, 758, 756, 757, 760, 759, 765, 764), (12, 11, 482, 483, 484, 476, 477, 474, 473, 475, 478, 479, 485, 486, 487, 481), (8, 11, 5, 2), (514, 5, 14, 512, 519, 518, 517, 511, 510, 507, 505, 506, 509, 508, 516, 515), (523, 527, 528, 529, 534, 535, 521, 536, 512, 14, 15, 2, 795, 796, 797, 791, 792, 789, 788, 790, 793, 794, 798, 799, 800, 787, 801, 778, 785, 784, 783, 776, 775, 772, 770, 771, 774, 773, 782, 600, 606, 608, 611, 604, 594, 646, 643, 638, 635, 630, 626, 622, 618, 614, 671, 667, 663, 659, 655, 652, 593, 601, 602, 603, 522), (795, 2, 5, 514, 513, 530, 520, 531, 532, 533, 526, 524, 525, 609, 610, 607, 605, 599, 598, 595, 597, 596, 600, 782, 781, 780, 777, 779, 786), (522, 603, 609, 525), (135, 119, 8, 2, 399, 383, 384, 385, 386, 387, 199, 193, 192, 190, 191, 198, 200, 204, 202, 129, 132, 131, 139, 138, 137, 136), (400, 399, 2, 15, 13, 143, 142, 141, 140, 134, 133, 130, 128, 127, 196, 197, 194, 188, 259, 263, 267, 270, 273, 276, 279, 207, 210, 213, 216, 221, 224, 228, 232, 236, 189, 195, 203, 205, 201, 199, 387, 379, 380, 377, 376, 378, 381, 382, 388, 389, 390, 391, 407, 406, 405, 404, 403, 398, 397, 394, 392, 393, 396, 395, 402, 401), (196, 127, 129, 202), (126, 143, 13, 8, 119, 120, 121, 122, 115, 116, 113, 112, 114, 117, 118, 123, 124, 125), (47, 45, 142, 143), (77, 79, 111, 110), (44, 141, 142, 45), (109, 76, 77, 110), (43, 140, 141, 44), (108, 75, 76, 109), (38, 134, 140, 43), (102, 70, 75, 108), (37, 133, 134, 38), (101, 69, 70, 102), (34, 130, 133, 37), (98, 66, 69, 101), (32, 128, 130, 34), (96, 64, 66, 98), (31, 127, 128, 32), (95, 63, 64, 96), (33, 129, 127, 31), (97, 65, 63, 95), (36, 132, 129, 33), (100, 68, 65, 97), (35, 131, 132, 36), (99, 67, 68, 100), (42, 139, 131, 35), (107, 74, 67, 99), (41, 138, 139, 42), (106, 73, 74, 107), (40, 137, 138, 41), (105, 72, 73, 106), (39, 136, 137, 40), (104, 71, 72, 105), (136, 39, 46, 135), (103, 78, 71, 104), (135, 46, 23, 119), (87, 55, 78, 103), (23, 24, 120, 119), (88, 56, 55, 87), (24, 25, 121, 120), (89, 57, 56, 88), (25, 26, 122, 121), (90, 58, 57, 89), (26, 19, 115, 122), (83, 51, 58, 90), (19, 20, 116, 115), (84, 52, 51, 83), (20, 17, 113, 116), (81, 49, 52, 84), (17, 16, 112, 113), (80, 48, 49, 81), (16, 18, 114, 112), (82, 50, 48, 80), (18, 21, 117, 114), (85, 53, 50, 82), (21, 22, 118, 117), (86, 54, 53, 85), (22, 27, 123, 118), (91, 59, 54, 86), (27, 28, 124, 123), (92, 60, 59, 91), (28, 29, 125, 124), (93, 61, 60, 92), (29, 30, 126, 125), (94, 62, 61, 93), (30, 47, 143, 126), (79, 62, 94, 111), (165, 168, 206, 209), (210, 207, 208, 211), (212, 163, 165, 209), (210, 211, 214, 213), (215, 160, 163, 212), (213, 214, 217, 216), (219, 218, 160, 215), (216, 217, 220, 221), (222, 223, 218, 219), (221, 220, 225, 224), (223, 222, 227, 226), (229, 228, 224, 225), (230, 231, 226, 227), (228, 229, 233, 232), (234, 235, 231, 230), (232, 233, 237, 236), (171, 238, 235, 234), (239, 189, 236, 237), (173, 240, 238, 171), (145, 195, 189, 239), (151, 203, 195, 145), (240, 173, 183, 241), (154, 205, 203, 151), (241, 183, 187, 242), (159, 201, 205, 154), (242, 187, 185, 243), (156, 199, 201, 159), (243, 185, 179, 244), (149, 193, 199, 156), (244, 179, 177, 245), (245, 177, 176, 246), (193, 149, 148, 192), (246, 176, 174, 247), (192, 148, 147, 190), (147, 157, 191, 190), (247, 174, 175, 248), (175, 178, 249, 248), (191, 157, 155, 198), (178, 184, 250, 249), (155, 158, 200, 198), (184, 186, 251, 250), (204, 200, 158, 153, 152), (251, 186, 182, 181, 180, 252), (202, 204, 152, 150, 146, 197, 196), (180, 172, 253, 252), (146, 144, 194, 197), (172, 170, 254, 253), (194, 144, 255, 188), (258, 259, 188, 255), (256, 257, 254, 170), (259, 258, 262, 263), (260, 261, 257, 256), (263, 262, 266, 267), (264, 265, 261, 260), (269, 270, 267, 266), (268, 161, 265, 264), (270, 269, 272, 273), (164, 162, 161, 268, 271), (273, 272, 275, 276), (167, 164, 271, 274), (276, 275, 278, 279), (169, 166, 167, 274, 277), (168, 169, 277, 206), (208, 207, 279, 278), (311, 310, 406, 407), (340, 325, 375, 374), (309, 405, 406, 310), (373, 339, 340, 374), (308, 404, 405, 309), (372, 338, 339, 373), (307, 403, 404, 308), (371, 337, 338, 372), (302, 398, 403, 307), (366, 332, 337, 371), (301, 397, 398, 302), (365, 331, 332, 366), (298, 394, 397, 301), (362, 328, 331, 365), (296, 392, 394, 298), (360, 326, 328, 362), (297, 393, 392, 296), (361, 327, 326, 360), (300, 396, 393, 297), (364, 330, 327, 361), (299, 395, 396, 300), (363, 329, 330, 364), (306, 402, 395, 299), (370, 336, 329, 363), (305, 401, 402, 306), (369, 335, 336, 370), (304, 400, 401, 305), (368, 334, 335, 369), (303, 399, 400, 304), (367, 333, 334, 368), (399, 303, 287, 383), (351, 342, 333, 367), (383, 287, 288, 384), (352, 343, 342, 351), (288, 289, 385, 384), (353, 341, 343, 352), (289, 290, 386, 385), (354, 319, 341, 353), (290, 291, 387, 386), (355, 320, 319, 354), (291, 283, 379, 387), (347, 315, 320, 355), (283, 284, 380, 379), (348, 316, 315, 347), (284, 281, 377, 380), (345, 313, 316, 348), (281, 280, 376, 377), (344, 312, 313, 345), (280, 282, 378, 376), (346, 314, 312, 344), (282, 285, 381, 378), (349, 317, 314, 346), (285, 286, 382, 381), (350, 318, 317, 349), (286, 292, 388, 382), (356, 321, 318, 350), (292, 293, 389, 388), (357, 322, 321, 356), (293, 294, 390, 389), (358, 323, 322, 357), (294, 295, 391, 390), (359, 324, 323, 358), (295, 311, 407, 391), (325, 324, 359, 375), (504, 419, 418, 489), (472, 536, 521, 457), (489, 418, 427, 503), (471, 457, 521, 535), (503, 427, 426, 502), (470, 471, 535, 534), (502, 426, 425, 497), (465, 470, 534, 529), (497, 425, 424, 496), (464, 465, 529, 528), (496, 424, 423, 495), (463, 464, 528, 527), (495, 423, 422, 491), (459, 463, 527, 523), (491, 422, 420, 490), (458, 459, 523, 522), (490, 420, 421, 493), (461, 458, 522, 525), (493, 421, 435, 492), (460, 461, 525, 524), (492, 435, 436, 494), (462, 460, 524, 526), (494, 436, 440, 501), (469, 462, 526, 533), (501, 440, 439, 500), (468, 469, 533, 532), (500, 439, 438, 499), (467, 468, 532, 531), (499, 438, 437, 488), (456, 467, 531, 520), (488, 437, 431, 498), (466, 456, 520, 530), (498, 431, 432, 480), (449, 466, 530, 513), (433, 434, 482, 480, 432), (449, 513, 514, 450), (482, 434, 429, 483), (450, 514, 515, 451), (483, 429, 430, 484), (451, 515, 516, 452), (484, 430, 413, 476), (452, 516, 508, 444), (476, 413, 409, 477), (444, 508, 509, 445), (477, 409, 410, 474), (445, 509, 506, 442), (474, 410, 408, 473), (442, 506, 505, 441), (473, 408, 411, 475), (441, 505, 507, 443), (475, 411, 412, 478), (443, 507, 510, 446), (478, 412, 414, 479), (446, 510, 511, 447), (479, 414, 415, 485), (447, 511, 517, 453), (485, 415, 416, 486), (453, 517, 518, 454), (486, 416, 417, 487), (454, 518, 519, 455), (487, 417, 428, 481), (455, 519, 512, 448), (481, 428, 419, 504), (448, 512, 536, 472), (612, 613, 616, 617), (618, 619, 615, 614), (621, 619, 618, 622), (620, 623, 617, 616), (625, 621, 622, 626), (624, 627, 623, 620), (629, 625, 626, 630), (628, 631, 627, 624), (631, 628, 633, 632), (634, 629, 630, 635), (637, 634, 635, 638), (636, 639, 632, 633), (640, 639, 636, 641), (642, 637, 638, 643), (645, 642, 643, 646), (644, 647, 640, 641), (537, 578, 647, 644), (556, 645, 646, 594), (537, 543, 587, 578), (562, 556, 594, 604), (543, 552, 592, 587), (611, 573, 562, 604), (552, 554, 590, 592), (571, 573, 611, 608), (554, 549, 584, 590), (566, 571, 608, 606), (549, 547, 582, 584), (564, 566, 606, 600), (547, 542, 577, 582), (596, 560, 564, 600), (577, 542, 541, 576), (559, 560, 596, 597), (576, 541, 539, 575), (557, 559, 597, 595), (540, 580, 575, 539), (557, 595, 598, 558), (546, 581, 580, 540), (558, 598, 599, 563), (581, 546, 548, 583), (563, 599, 605, 565), (553, 589, 583, 548), (607, 569, 565, 605), (551, 550, 591, 589, 553), (610, 572, 570, 569, 607), (550, 544, 545, 585, 586, 588, 591), (602, 567, 568, 572, 610, 609, 603), (538, 579, 585, 545), (601, 561, 567, 602), (648, 574, 579, 538), (561, 601, 593, 555), (652, 651, 555, 593), (574, 648, 649, 650), (653, 654, 650, 649), (655, 656, 651, 652), (657, 658, 654, 653), (659, 660, 656, 655), (660, 659, 663, 664), (661, 662, 658, 657), (662, 661, 665, 666), (664, 663, 667, 668), (669, 670, 666, 665), (671, 672, 668, 667), (613, 612, 670, 669), (614, 615, 672, 671), (769, 704, 690, 755), (736, 801, 787, 722), (755, 690, 703, 768), (735, 722, 787, 800), (768, 703, 702, 767), (734, 735, 800, 799), (767, 702, 701, 766), (733, 734, 799, 798), (766, 701, 697, 762), (729, 733, 798, 794), (762, 697, 696, 761), (728, 729, 794, 793), (761, 696, 693, 758), (725, 728, 793, 790), (758, 693, 691, 756), (723, 725, 790, 788), (756, 691, 692, 757), (724, 723, 788, 789), (757, 692, 695, 760), (727, 724, 789, 792), (760, 695, 694, 759), (726, 727, 792, 791), (759, 694, 700, 765), (732, 726, 791, 797), (765, 700, 699, 764), (731, 732, 797, 796), (764, 699, 698, 763), (730, 731, 796, 795), (763, 698, 689, 754), (721, 730, 795, 786), (754, 689, 682, 747), (714, 721, 786, 779), (747, 682, 680, 745), (712, 714, 779, 777), (745, 680, 683, 748), (712, 777, 780, 715), (748, 683, 684, 749), (715, 780, 781, 716), (749, 684, 685, 750), (716, 781, 782, 717), (750, 685, 676, 741, 740), (717, 782, 773, 708), (741, 676, 677, 742), (708, 773, 774, 709), (742, 677, 674, 738), (709, 774, 771, 706), (738, 674, 673, 737), (706, 771, 770, 705), (737, 673, 675, 739), (705, 770, 772, 707), (739, 675, 678, 743), (707, 772, 775, 710), (743, 678, 679, 744), (710, 775, 776, 711), (744, 679, 686, 751), (711, 776, 783, 718), (751, 686, 687, 752), (718, 783, 784, 719), (752, 687, 688, 753), (719, 784, 785, 720), (753, 688, 681, 746), (720, 785, 778, 713), (746, 681, 704, 769), (713, 778, 801, 736)])
me_cube_001.polygons.foreach_set('material_index', [0, 0, 0, 0, 0, 0, 0, 0, 0, 0, 0, 0, 0, 0, 0, 0, 0, 0, 0, 1, 1, 1, 1, 1, 1, 1, 1, 1, 1, 1, 1, 1, 1, 1, 1, 1, 0, 0, 0, 0, 0, 0, 0, 0, 0, 0, 0, 0, 0, 0, 0, 0, 0, 0, 0, 0, 0, 0, 0, 0, 0, 0, 0, 0, 0, 0, 0, 0, 0, 0, 0, 0, 0, 0, 0, 0, 0, 0, 0, 0, 0, 0, 0, 0, 0, 0, 0, 0, 0, 0, 0, 0, 0, 0, 0, 0, 0, 0, 0, 0, 0, 0, 0, 0, 0, 0, 0, 0, 0, 0, 0, 0, 0, 0, 0, 0, 0, 0, 0, 0, 0, 0, 0, 0, 0, 0, 0, 0, 0, 0, 0, 0, 0, 0, 0, 0, 0, 0, 0, 0, 0, 0, 0, 0, 0, 0, 0, 0, 0, 0, 0, 0, 0, 0, 0, 0, 0, 0, 0, 0, 0, 0, 0, 0, 0, 0, 0, 0, 0, 0, 0, 0, 0, 0, 0, 0, 0, 0, 0, 0, 0, 0, 0, 0, 0, 0, 0, 0, 0, 0, 0, 0, 0, 0, 0, 0, 0, 0, 0, 0, 0, 0, 0, 0, 0, 0, 0, 0, 0, 0, 0, 0, 0, 0, 0, 0, 0, 0, 0, 0, 0, 0, 0, 0, 0, 0, 0, 0, 0, 0, 0, 0, 0, 0, 0, 0, 0, 0, 0, 0, 0, 0, 0, 0, 0, 0, 0, 0, 0, 0, 0, 0, 0, 0, 0, 0, 0, 0, 0, 0, 0, 0, 0, 0, 0, 0, 0, 0, 0, 0, 0, 0, 0, 0, 0, 0, 0, 0, 0, 0, 0, 0, 0, 0, 0, 0, 0, 0, 0, 0, 0, 0, 0, 0, 0, 0, 0, 0, 0, 0, 0, 0, 0, 0, 0, 0, 0, 0, 0, 0, 0, 0, 0, 0, 0, 0, 0, 0, 0, 0, 0, 0, 0, 0, 0, 0, 0, 0, 0, 0, 0, 0, 0, 0, 0, 0, 0, 0, 0, 0, 0, 0, 0, 0, 0, 0, 0, 0, 0, 0, 0, 0, 0, 0, 0, 0, 0, 0, 0, 0, 0, 0, 0, 0, 0, 0, 0, 0, 0, 0, 0, 0, 0, 0, 0, 0, 0, 0, 0, 0, 0, 0, 0, 0, 0, 0, 0, 0, 0, 0, 0, 0, 0, 0, 0, 0, 0, 0, 0, 0, 0, 0, 0, 0, 0, 0, 0, 0, 0, 0, 0, 0, 0, 0, 0, 0, 0, 0, 0, 0])
_uv = me_cube_001.uv_layers.new(name='UVMap')
_uv.uv.foreach_set('vector', [0.4777, 0.07688, 0.4871, 0.07627, 0.4958, 0.07529, 0.5033, 0.07396, 0.5095, 0.07234, 0.5142, 0.07049, 0.517, 0.06849, 0.518, 0.0664, 0.517, 0.06432, 0.625, 0.0, 0.625, 0.25, 0.375, 0.25, 0.4189, 0.193, 0.4218, 0.195, 0.4264, 0.1968, 0.4326, 0.1984, 0.4402, 0.1998, 0.4488, 0.2008, 0.4582, 0.2014, 0.468, 0.2016, 0.4777, 0.2014, 0.4871, 0.2008, 0.4958, 0.1998, 0.5033, 0.1984, 0.5095, 0.1968, 0.5142, 0.195, 0.517, 0.193, 0.518, 0.1909, 0.517, 0.1888, 0.5142, 0.1868, 0.5095, 0.185, 0.5033, 0.1833, 0.4958, 0.182, 0.4871, 0.181, 0.4777, 0.1804, 0.468, 0.1802, 0.4582, 0.1804, 0.4488, 0.181, 0.4402, 0.182, 0.4326, 0.1833, 0.4218, 0.1327, 0.4264, 0.1346, 0.4326, 0.1362, 0.4402, 0.1375, 0.4488, 0.1385, 0.4582, 0.1391, 0.468, 0.1393, 0.4777, 0.1391, 0.4871, 0.1385, 0.4958, 0.1375, 0.5033, 0.1362, 0.5095, 0.1346, 0.5142, 0.1327, 0.517, 0.1307, 0.518, 0.1286, 0.517, 0.1266, 0.5142, 0.1246, 0.5095, 0.1227, 0.5033, 0.1211, 0.4958, 0.1198, 0.4871, 0.1188, 0.4777, 0.1182, 0.468, 0.118, 0.4582, 0.1182, 0.453, 0.1185, 0.468, 0.07709, 0.4189, 0.193, 0.375, 0.25, 0.375, 0.0, 0.4191, 0.06423, 0.4189, 0.06432, 0.418, 0.0664, 0.4189, 0.06849, 0.4218, 0.07049, 0.4264, 0.07234, 0.4326, 0.07396, 0.4402, 0.07529, 0.4488, 0.07627, 0.4582, 0.07688, 0.4453, 0.1192, 0.4402, 0.1198, 0.4326, 0.1211, 0.4264, 0.1227, 0.4218, 0.1246, 0.4189, 0.1266, 0.418, 0.1286, 0.4189, 0.1307, 0.4218, 0.1327, 0.4326, 0.1833, 0.4264, 0.185, 0.4218, 0.1868, 0.4189, 0.1888, 0.418, 0.1909, 0.4453, 0.1192, 0.4582, 0.07688, 0.468, 0.07709, 0.453, 0.1185, 0.4488, 0.1188, 0.4191, 0.06423, 0.375, 0.0, 0.625, 0.0, 0.517, 0.06432, 0.5142, 0.06231, 0.5095, 0.06047, 0.5033, 0.05885, 0.4958, 0.05752, 0.4871, 0.05653, 0.4777, 0.05592, 0.468, 0.05572, 0.4582, 0.05592, 0.4488, 0.05653, 0.4402, 0.05752, 0.4326, 0.05885, 0.4264, 0.06047, 0.4218, 0.06231, 0.4218, 0.2864, 0.4189, 0.2878, 0.375, 0.25, 0.625, 0.25, 0.518, 0.2893, 0.517, 0.2878, 0.5142, 0.2864, 0.5095, 0.2851, 0.5033, 0.284, 0.4958, 0.2831, 0.4871, 0.2824, 0.4777, 0.282, 0.468, 0.2818, 0.4582, 0.282, 0.4488, 0.2824, 0.4402, 0.2831, 0.4326, 0.284, 0.4264, 0.2851, 0.4777, 0.2966, 0.4871, 0.2962, 0.4958, 0.2955, 0.5033, 0.2946, 0.5095, 0.2935, 0.5142, 0.2922, 0.517, 0.2908, 0.518, 0.2893, 0.625, 0.25, 0.625, 0.5, 0.375, 0.5, 0.4189, 0.4632, 0.4218, 0.4646, 0.4264, 0.4659, 0.4326, 0.4671, 0.4402, 0.468, 0.4488, 0.4687, 0.4582, 0.4691, 0.468, 0.4693, 0.4777, 0.4691, 0.4871, 0.4687, 0.4958, 0.468, 0.5033, 0.4671, 0.5095, 0.4659, 0.5142, 0.4646, 0.517, 0.4632, 0.518, 0.4618, 0.517, 0.4603, 0.5142, 0.4589, 0.5095, 0.4576, 0.5033, 0.4565, 0.4958, 0.4556, 0.4871, 0.4549, 0.4777, 0.4544, 0.468, 0.4543, 0.4582, 0.4544, 0.4488, 0.4549, 0.4402, 0.4556, 0.4326, 0.4565, 0.4189, 0.3765, 0.4218, 0.3779, 0.4264, 0.3792, 0.4326, 0.3803, 0.4402, 0.3812, 0.4488, 0.3819, 0.4582, 0.3823, 0.468, 0.3825, 0.4777, 0.3823, 0.4871, 0.3819, 0.4958, 0.3812, 0.5033, 0.3803, 0.5095, 0.3792, 0.5142, 0.3779, 0.517, 0.3765, 0.518, 0.375, 0.517, 0.3735, 0.5142, 0.3721, 0.5095, 0.3708, 0.5033, 0.3697, 0.4958, 0.3688, 0.4871, 0.3681, 0.4777, 0.3677, 0.468, 0.3675, 0.4582, 0.3677, 0.4488, 0.3681, 0.4413, 0.3687, 0.468, 0.2968, 0.4189, 0.4632, 0.375, 0.5, 0.375, 0.25, 0.4189, 0.2878, 0.418, 0.2893, 0.4189, 0.2908, 0.4218, 0.2922, 0.4264, 0.2935, 0.4326, 0.2946, 0.4402, 0.2955, 0.4488, 0.2962, 0.4582, 0.2966, 0.4347, 0.3694, 0.4326, 0.3697, 0.4264, 0.3708, 0.4218, 0.3721, 0.4189, 0.3735, 0.418, 0.375, 0.4189, 0.3765, 0.4326, 0.4565, 0.4264, 0.4576, 0.4218, 0.4589, 0.4189, 0.4603, 0.418, 0.4618, 0.4347, 0.3694, 0.4582, 0.2966, 0.468, 0.2968, 0.4413, 0.3687, 0.4402, 0.3688, 0.4402, 0.6302, 0.4453, 0.6308, 0.4582, 0.6731, 0.4488, 0.6737, 0.4402, 0.6747, 0.4326, 0.676, 0.4264, 0.6777, 0.4218, 0.6795, 0.4189, 0.6815, 0.418, 0.6836, 0.4189, 0.6857, 0.375, 0.75, 0.375, 0.5, 0.4189, 0.557, 0.418, 0.5591, 0.4189, 0.5612, 0.4218, 0.5632, 0.4264, 0.565, 0.4326, 0.5667, 0.4218, 0.6173, 0.4189, 0.6193, 0.418, 0.6214, 0.4189, 0.6234, 0.4218, 0.6254, 0.4264, 0.6273, 0.4326, 0.6289, 0.4189, 0.557, 0.375, 0.5, 0.625, 0.5, 0.625, 0.75, 0.517, 0.6857, 0.518, 0.6836, 0.517, 0.6815, 0.5142, 0.6795, 0.5095, 0.6777, 0.5033, 0.676, 0.4958, 0.6747, 0.4871, 0.6737, 0.4777, 0.6731, 0.468, 0.6729, 0.453, 0.6315, 0.4582, 0.6318, 0.468, 0.632, 0.4777, 0.6318, 0.4871, 0.6312, 0.4958, 0.6302, 0.5033, 0.6289, 0.5095, 0.6273, 0.5142, 0.6254, 0.517, 0.6234, 0.518, 0.6214, 0.517, 0.6193, 0.5142, 0.6173, 0.5095, 0.6154, 0.5033, 0.6138, 0.4958, 0.6125, 0.4871, 0.6115, 0.4777, 0.6109, 0.468, 0.6107, 0.4582, 0.6109, 0.4488, 0.6115, 0.4402, 0.6125, 0.4326, 0.6138, 0.4264, 0.6154, 0.4218, 0.6173, 0.4326, 0.5667, 0.4402, 0.568, 0.4488, 0.569, 0.4582, 0.5696, 0.468, 0.5698, 0.4777, 0.5696, 0.4871, 0.569, 0.4958, 0.568, 0.5033, 0.5667, 0.5095, 0.565, 0.5142, 0.5632, 0.517, 0.5612, 0.518, 0.5591, 0.517, 0.557, 0.5142, 0.555, 0.5095, 0.5532, 0.5033, 0.5516, 0.4958, 0.5502, 0.4871, 0.5492, 0.4777, 0.5486, 0.468, 0.5484, 0.4582, 0.5486, 0.4488, 0.5492, 0.4402, 0.5502, 0.4326, 0.5516, 0.4264, 0.5532, 0.4218, 0.555, 0.4488, 0.6312, 0.453, 0.6315, 0.468, 0.6729, 0.4582, 0.6731, 0.4453, 0.6308, 0.5142, 0.6877, 0.517, 0.6857, 0.625, 0.75, 0.375, 0.75, 0.4189, 0.6857, 0.4218, 0.6877, 0.4264, 0.6895, 0.4326, 0.6912, 0.4402, 0.6925, 0.4488, 0.6935, 0.4582, 0.6941, 0.468, 0.6943, 0.4777, 0.6941, 0.4871, 0.6935, 0.4958, 0.6925, 0.5033, 0.6912, 0.5095, 0.6895, 0.418, 0.9607, 0.4189, 0.9622, 0.375, 1.0, 0.375, 0.75, 0.4189, 0.7868, 0.418, 0.7882, 0.4189, 0.7897, 0.4218, 0.7911, 0.4264, 0.7924, 0.4326, 0.7935, 0.4402, 0.7944, 0.4488, 0.7951, 0.4582, 0.7956, 0.468, 0.7957, 0.4777, 0.7956, 0.4871, 0.7951, 0.4958, 0.7944, 0.5033, 0.7935, 0.5142, 0.8721, 0.5095, 0.8708, 0.5033, 0.8697, 0.4958, 0.8688, 0.4871, 0.8681, 0.4777, 0.8677, 0.468, 0.8675, 0.4582, 0.8677, 0.4488, 0.8681, 0.4402, 0.8688, 0.4326, 0.8697, 0.4264, 0.8708, 0.4218, 0.8721, 0.4189, 0.8735, 0.418, 0.875, 0.4189, 0.8765, 0.4218, 0.8779, 0.4264, 0.8792, 0.4326, 0.8803, 0.4402, 0.8812, 0.4488, 0.8819, 0.4582, 0.8823, 0.468, 0.8825, 0.4777, 0.8823, 0.4871, 0.8819, 0.4958, 0.8812, 0.5033, 0.8803, 0.508, 0.8794, 0.4488, 0.9538, 0.4402, 0.9545, 0.4326, 0.9554, 0.4264, 0.9565, 0.4218, 0.9578, 0.4189, 0.9592, 0.4218, 0.7854, 0.4189, 0.7868, 0.375, 0.75, 0.625, 0.75, 0.625, 1.0, 0.518, 0.9607, 0.517, 0.9592, 0.5142, 0.9578, 0.5095, 0.9565, 0.5033, 0.9554, 0.4958, 0.9545, 0.4871, 0.9538, 0.4777, 0.9534, 0.468, 0.9532, 0.4582, 0.9534, 0.5147, 0.8776, 0.517, 0.8765, 0.518, 0.875, 0.517, 0.8735, 0.5142, 0.8721, 0.5033, 0.7935, 0.5095, 0.7924, 0.5142, 0.7911, 0.517, 0.7897, 0.518, 0.7882, 0.517, 0.7868, 0.5142, 0.7854, 0.5095, 0.7841, 0.5033, 0.7829, 0.4958, 0.782, 0.4871, 0.7813, 0.4777, 0.7809, 0.468, 0.7807, 0.4582, 0.7809, 0.4488, 0.7813, 0.4402, 0.782, 0.4326, 0.7829, 0.4264, 0.7841, 0.4582, 0.9534, 0.4488, 0.9538, 0.508, 0.8794, 0.5095, 0.8792, 0.5142, 0.8779, 0.5147, 0.8776, 0.517, 0.9622, 0.518, 0.9607, 0.625, 1.0, 0.375, 1.0, 0.4189, 0.9622, 0.4218, 0.9636, 0.4264, 0.9649, 0.4326, 0.966, 0.4402, 0.9669, 0.4488, 0.9676, 0.4582, 0.968, 0.468, 0.9682, 0.4777, 0.968, 0.4871, 0.9676, 0.4958, 0.9669, 0.5033, 0.966, 0.5095, 0.9649, 0.5142, 0.9636, 0.125, 0.5, 0.375, 0.5, 0.375, 0.75, 0.125, 0.75, 0.6302, 0.7425, 0.625, 0.75, 0.625, 0.5, 0.6302, 0.5075, 0.6302, 0.5075, 0.625, 0.5, 0.875, 0.5, 0.875, 0.75, 0.625, 0.75, 0.6302, 0.7425, 0.8698, 0.7425, 0.8698, 0.5075, 0.4034, 0.966, 0.375, 1.0, 0.6242, 1.0, 0.5095, 0.9644, 0.5085, 0.966, 0.5054, 0.9674, 0.5005, 0.9688, 0.4938, 0.97, 0.4857, 0.9709, 0.4764, 0.9717, 0.4664, 0.9721, 0.4559, 0.9723, 0.4455, 0.9721, 0.4354, 0.9717, 0.4262, 0.9709, 0.4181, 0.97, 0.4114, 0.9688, 0.4064, 0.9674, 0.4664, 0.9568, 0.4764, 0.9572, 0.4857, 0.958, 0.4938, 0.9589, 0.5005, 0.9601, 0.5054, 0.9615, 0.5085, 0.9629, 0.5095, 0.9644, 0.6242, 1.0, 0.6242, 0.75, 0.375, 0.75, 0.4034, 0.7829, 0.4064, 0.7814, 0.4114, 0.7801, 0.4181, 0.7789, 0.4262, 0.7779, 0.4354, 0.7772, 0.4455, 0.7768, 0.4559, 0.7766, 0.4664, 0.7768, 0.4764, 0.7772, 0.4857, 0.7779, 0.4938, 0.7789, 0.5005, 0.7801, 0.5054, 0.7814, 0.5085, 0.7829, 0.5095, 0.7844, 0.5085, 0.7859, 0.5054, 0.7874, 0.5005, 0.7888, 0.4938, 0.7899, 0.4857, 0.7909, 0.4764, 0.7916, 0.4664, 0.7921, 0.4559, 0.7922, 0.4455, 0.7921, 0.4354, 0.7916, 0.4262, 0.7909, 0.4181, 0.7899, 0.4064, 0.872, 0.4114, 0.8707, 0.4181, 0.8695, 0.4262, 0.8685, 0.4354, 0.8678, 0.4455, 0.8673, 0.4559, 0.8672, 0.4664, 0.8673, 0.4764, 0.8678, 0.4857, 0.8685, 0.4938, 0.8695, 0.5005, 0.8707, 0.5054, 0.872, 0.5085, 0.8735, 0.5095, 0.875, 0.5085, 0.8765, 0.5054, 0.878, 0.5005, 0.8793, 0.4938, 0.8805, 0.4857, 0.8815, 0.4764, 0.8822, 0.4664, 0.8827, 0.4559, 0.8828, 0.4455, 0.8827, 0.4354, 0.8822, 0.4334, 0.8821, 0.4559, 0.9566, 0.375, 0.75, 0.375, 1.0, 0.4034, 0.966, 0.4024, 0.9644, 0.4034, 0.9629, 0.4064, 0.9615, 0.4114, 0.9601, 0.4181, 0.9589, 0.4262, 0.958, 0.4354, 0.9572, 0.4455, 0.9568, 0.4265, 0.8815, 0.4262, 0.8815, 0.4181, 0.8805, 0.4114, 0.8793, 0.4064, 0.878, 0.4034, 0.8765, 0.4024, 0.875, 0.4034, 0.8735, 0.4064, 0.872, 0.4181, 0.7899, 0.4114, 0.7888, 0.4064, 0.7874, 0.4034, 0.7859, 0.4024, 0.7844, 0.4034, 0.7829, 0.4559, 0.9566, 0.4334, 0.8821, 0.4265, 0.8815, 0.4455, 0.9568, 0.4435, 0.1179, 0.4559, 0.07404, 0.4455, 0.07382, 0.4355, 0.1184, 0.4354, 0.1184, 0.4355, 0.1184, 0.4455, 0.07382, 0.4354, 0.07317, 0.4262, 0.07212, 0.4181, 0.07071, 0.4114, 0.06899, 0.4064, 0.06702, 0.4034, 0.06489, 0.4024, 0.06267, 0.4034, 0.06046, 0.4064, 0.05832, 0.375, 0.0, 0.375, 0.25, 0.4064, 0.1994, 0.4034, 0.1973, 0.4024, 0.1951, 0.4034, 0.1929, 0.4064, 0.1907, 0.4114, 0.1888, 0.4181, 0.187, 0.4186, 0.187, 0.4114, 0.1352, 0.4064, 0.1332, 0.4034, 0.1311, 0.4024, 0.1289, 0.4034, 0.1267, 0.4064, 0.1245, 0.4114, 0.1226, 0.4181, 0.1208, 0.4262, 0.1194, 0.4064, 0.1994, 0.375, 0.25, 0.6242, 0.25, 0.6242, 0.0, 0.5085, 0.06046, 0.5095, 0.06267, 0.5085, 0.06489, 0.5054, 0.06702, 0.5005, 0.06899, 0.4938, 0.07071, 0.4857, 0.07212, 0.4764, 0.07317, 0.4664, 0.07382, 0.4559, 0.07404, 0.4435, 0.1179, 0.4455, 0.1177, 0.4559, 0.1175, 0.4664, 0.1177, 0.4764, 0.1184, 0.4857, 0.1194, 0.4938, 0.1208, 0.5005, 0.1226, 0.5054, 0.1245, 0.5085, 0.1267, 0.5095, 0.1289, 0.5085, 0.1311, 0.5054, 0.1332, 0.5005, 0.1352, 0.4938, 0.1369, 0.4857, 0.1383, 0.4764, 0.1394, 0.4664, 0.14, 0.4559, 0.1402, 0.4455, 0.14, 0.4354, 0.1394, 0.4262, 0.1383, 0.4181, 0.1369, 0.4114, 0.1352, 0.4186, 0.187, 0.4262, 0.1856, 0.4354, 0.1846, 0.4455, 0.1839, 0.4559, 0.1837, 0.4664, 0.1839, 0.4764, 0.1846, 0.4857, 0.1856, 0.4938, 0.187, 0.5005, 0.1888, 0.5054, 0.1907, 0.5085, 0.1929, 0.5095, 0.1951, 0.5085, 0.1973, 0.5054, 0.1994, 0.5005, 0.2014, 0.4938, 0.2031, 0.4857, 0.2045, 0.4764, 0.2056, 0.4664, 0.2062, 0.4559, 0.2064, 0.4455, 0.2062, 0.4354, 0.2056, 0.4262, 0.2045, 0.4181, 0.2031, 0.4114, 0.2014, 0.6242, 0.0, 0.375, 0.0, 0.4064, 0.05832, 0.4114, 0.05636, 0.4181, 0.05464, 0.4262, 0.05322, 0.4354, 0.05217, 0.4455, 0.05153, 0.4559, 0.05131, 0.4664, 0.05153, 0.4764, 0.05217, 0.4857, 0.05322, 0.4938, 0.05464, 0.5005, 0.05636, 0.5054, 0.05832, 0.5085, 0.06046, 0.125, 0.5, 0.125, 0.75, 0.375, 0.75, 0.375, 0.5, 0.4064, 0.6917, 0.375, 0.75, 0.6242, 0.75, 0.5085, 0.6895, 0.5054, 0.6917, 0.5005, 0.6936, 0.4938, 0.6954, 0.4857, 0.6968, 0.4764, 0.6978, 0.4664, 0.6985, 0.4559, 0.6987, 0.4455, 0.6985, 0.4354, 0.6978, 0.4262, 0.6968, 0.4181, 0.6954, 0.4114, 0.6936, 0.4664, 0.6762, 0.4764, 0.6768, 0.4857, 0.6779, 0.4938, 0.6793, 0.5005, 0.681, 0.5054, 0.683, 0.5085, 0.6851, 0.5095, 0.6873, 0.5085, 0.6895, 0.6242, 0.75, 0.6242, 0.5, 0.375, 0.5, 0.4064, 0.5506, 0.4114, 0.5486, 0.4181, 0.5469, 0.4262, 0.5455, 0.4354, 0.5444, 0.4455, 0.5438, 0.4559, 0.5436, 0.4664, 0.5438, 0.4764, 0.5444, 0.4857, 0.5455, 0.4938, 0.5469, 0.5005, 0.5486, 0.5054, 0.5506, 0.5085, 0.5527, 0.5095, 0.5549, 0.5085, 0.5571, 0.5054, 0.5593, 0.5005, 0.5612, 0.4938, 0.563, 0.4857, 0.5644, 0.4764, 0.5654, 0.4664, 0.5661, 0.4559, 0.5663, 0.4455, 0.5661, 0.4354, 0.5654, 0.4262, 0.5644, 0.4181, 0.563, 0.4064, 0.6168, 0.4114, 0.6148, 0.4181, 0.6131, 0.4262, 0.6117, 0.4354, 0.6106, 0.4455, 0.61, 0.4559, 0.6098, 0.4664, 0.61, 0.4764, 0.6106, 0.4857, 0.6117, 0.4938, 0.6131, 0.5005, 0.6148, 0.5054, 0.6168, 0.5085, 0.6189, 0.5095, 0.6211, 0.5085, 0.6233, 0.5054, 0.6255, 0.5005, 0.6274, 0.4938, 0.6292, 0.4857, 0.6306, 0.4764, 0.6316, 0.4664, 0.6323, 0.4559, 0.6325, 0.4455, 0.6323, 0.4435, 0.6321, 0.4559, 0.676, 0.4064, 0.5506, 0.375, 0.5, 0.375, 0.75, 0.4064, 0.6917, 0.4034, 0.6895, 0.4024, 0.6873, 0.4034, 0.6851, 0.4064, 0.683, 0.4114, 0.681, 0.4181, 0.6793, 0.4262, 0.6779, 0.4354, 0.6768, 0.4455, 0.6762, 0.4355, 0.6316, 0.4354, 0.6316, 0.4262, 0.6306, 0.4181, 0.6292, 0.4114, 0.6274, 0.4064, 0.6255, 0.4034, 0.6233, 0.4024, 0.6211, 0.4034, 0.6189, 0.4064, 0.6168, 0.4181, 0.563, 0.4114, 0.5612, 0.4064, 0.5593, 0.4034, 0.5571, 0.4024, 0.5549, 0.4034, 0.5527, 0.4559, 0.676, 0.4435, 0.6321, 0.4355, 0.6316, 0.4455, 0.6762, 0.4024, 0.2856, 0.4034, 0.284, 0.375, 0.25, 0.375, 0.5, 0.4034, 0.4671, 0.4024, 0.4656, 0.4034, 0.4641, 0.4064, 0.4626, 0.4114, 0.4612, 0.4181, 0.4601, 0.4064, 0.378, 0.4034, 0.3765, 0.4024, 0.375, 0.4034, 0.3735, 0.4064, 0.372, 0.4114, 0.3707, 0.4181, 0.3695, 0.4262, 0.3685, 0.4265, 0.3685, 0.4455, 0.2932, 0.4354, 0.2928, 0.4262, 0.292, 0.4181, 0.2911, 0.4114, 0.2899, 0.4064, 0.2885, 0.4034, 0.2871, 0.4064, 0.4686, 0.4034, 0.4671, 0.375, 0.5, 0.6242, 0.5, 0.6242, 0.25, 0.5095, 0.2856, 0.5085, 0.2871, 0.5054, 0.2885, 0.5005, 0.2899, 0.4938, 0.2911, 0.4857, 0.292, 0.4764, 0.2928, 0.4664, 0.2932, 0.4559, 0.2934, 0.4334, 0.3679, 0.4354, 0.3678, 0.4455, 0.3673, 0.4559, 0.3672, 0.4664, 0.3673, 0.4764, 0.3678, 0.4857, 0.3685, 0.4938, 0.3695, 0.5005, 0.3707, 0.5054, 0.372, 0.5085, 0.3735, 0.5095, 0.375, 0.5085, 0.3765, 0.5054, 0.378, 0.5005, 0.3793, 0.4938, 0.3805, 0.4857, 0.3815, 0.4764, 0.3822, 0.4664, 0.3827, 0.4559, 0.3828, 0.4455, 0.3827, 0.4354, 0.3822, 0.4262, 0.3815, 0.4181, 0.3805, 0.4114, 0.3793, 0.4064, 0.378, 0.4181, 0.4601, 0.4262, 0.4591, 0.4354, 0.4584, 0.4455, 0.4579, 0.4559, 0.4578, 0.4664, 0.4579, 0.4764, 0.4584, 0.4857, 0.4591, 0.4938, 0.4601, 0.5005, 0.4612, 0.5054, 0.4626, 0.5085, 0.4641, 0.5095, 0.4656, 0.5085, 0.4671, 0.5054, 0.4686, 0.5005, 0.4699, 0.4938, 0.4711, 0.4857, 0.4721, 0.4764, 0.4728, 0.4664, 0.4732, 0.4559, 0.4734, 0.4455, 0.4732, 0.4354, 0.4728, 0.4262, 0.4721, 0.4181, 0.4711, 0.4114, 0.4699, 0.4334, 0.3679, 0.4559, 0.2934, 0.4455, 0.2932, 0.4265, 0.3685, 0.5085, 0.284, 0.5095, 0.2856, 0.6242, 0.25, 0.375, 0.25, 0.4034, 0.284, 0.4064, 0.2826, 0.4114, 0.2812, 0.4181, 0.28, 0.4262, 0.2791, 0.4354, 0.2783, 0.4455, 0.2779, 0.4559, 0.2777, 0.4664, 0.2779, 0.4764, 0.2783, 0.4857, 0.2791, 0.4938, 0.28, 0.5005, 0.2812, 0.5054, 0.2826, 1.0, 0.5651, 0.9688, 0.5651, 0.9688, 0.5765, 1.0, 0.5765, 0.9688, 0.946, 1.0, 0.946, 1.0, 0.9346, 0.9688, 0.9346, 0.9375, 0.5651, 0.9375, 0.5765, 0.9688, 0.5765, 0.9688, 0.5651, 0.9375, 0.9346, 0.9375, 0.946, 0.9688, 0.946, 0.9688, 0.9346, 0.9062, 0.5651, 0.9063, 0.5765, 0.9375, 0.5765, 0.9375, 0.5651, 0.9062, 0.9346, 0.9062, 0.946, 0.9375, 0.946, 0.9375, 0.9346, 0.875, 0.5651, 0.875, 0.5765, 0.9063, 0.5765, 0.9062, 0.5651, 0.875, 0.9346, 0.875, 0.946, 0.9062, 0.946, 0.9062, 0.9346, 0.8438, 0.5651, 0.8438, 0.5765, 0.875, 0.5765, 0.875, 0.5651, 0.8438, 0.9346, 0.8438, 0.946, 0.875, 0.946, 0.875, 0.9346, 0.8125, 0.5651, 0.8125, 0.5765, 0.8438, 0.5765, 0.8438, 0.5651, 0.8125, 0.9346, 0.8125, 0.946, 0.8438, 0.946, 0.8438, 0.9346, 0.7812, 0.5651, 0.7812, 0.5765, 0.8125, 0.5765, 0.8125, 0.5651, 0.7812, 0.9346, 0.7812, 0.946, 0.8125, 0.946, 0.8125, 0.9346, 0.75, 0.5651, 0.75, 0.5765, 0.7812, 0.5765, 0.7812, 0.5651, 0.75, 0.9346, 0.75, 0.946, 0.7812, 0.946, 0.7812, 0.9346, 0.7188, 0.5651, 0.7188, 0.5765, 0.75, 0.5765, 0.75, 0.5651, 0.7188, 0.9346, 0.7188, 0.946, 0.75, 0.946, 0.75, 0.9346, 0.6875, 0.5651, 0.6875, 0.5765, 0.7188, 0.5765, 0.7188, 0.5651, 0.6875, 0.9346, 0.6875, 0.946, 0.7188, 0.946, 0.7188, 0.9346, 0.6562, 0.5651, 0.6562, 0.5765, 0.6875, 0.5765, 0.6875, 0.5651, 0.6562, 0.9346, 0.6562, 0.946, 0.6875, 0.946, 0.6875, 0.9346, 0.625, 0.5651, 0.625, 0.5765, 0.6562, 0.5765, 0.6562, 0.5651, 0.625, 0.9346, 0.625, 0.946, 0.6562, 0.946, 0.6562, 0.9346, 0.5938, 0.5651, 0.5938, 0.5765, 0.625, 0.5765, 0.625, 0.5651, 0.5938, 0.9346, 0.5938, 0.946, 0.625, 0.946, 0.625, 0.9346, 0.5625, 0.5651, 0.5625, 0.5765, 0.5938, 0.5765, 0.5938, 0.5651, 0.5625, 0.9346, 0.5625, 0.946, 0.5938, 0.946, 0.5938, 0.9346, 0.5312, 0.5651, 0.5312, 0.5765, 0.5625, 0.5765, 0.5625, 0.5651, 0.5312, 0.9346, 0.5312, 0.946, 0.5625, 0.946, 0.5625, 0.9346, 0.5312, 0.5765, 0.5312, 0.5651, 0.5, 0.5651, 0.5, 0.5765, 0.5, 0.9346, 0.5, 0.946, 0.5312, 0.946, 0.5312, 0.9346, 0.5, 0.5765, 0.5, 0.5651, 0.4688, 0.5651, 0.4688, 0.5765, 0.4688, 0.9346, 0.4688, 0.946, 0.5, 0.946, 0.5, 0.9346, 0.4688, 0.5651, 0.4375, 0.5651, 0.4375, 0.5765, 0.4688, 0.5765, 0.4375, 0.9346, 0.4375, 0.946, 0.4688, 0.946, 0.4688, 0.9346, 0.4375, 0.5651, 0.4062, 0.5651, 0.4062, 0.5765, 0.4375, 0.5765, 0.4062, 0.9346, 0.4062, 0.946, 0.4375, 0.946, 0.4375, 0.9346, 0.4062, 0.5651, 0.375, 0.5651, 0.375, 0.5765, 0.4062, 0.5765, 0.375, 0.9346, 0.375, 0.946, 0.4062, 0.946, 0.4062, 0.9346, 0.375, 0.5651, 0.3438, 0.5651, 0.3438, 0.5765, 0.375, 0.5765, 0.3438, 0.9346, 0.3438, 0.946, 0.375, 0.946, 0.375, 0.9346, 0.3438, 0.5651, 0.3125, 0.5651, 0.3125, 0.5765, 0.3438, 0.5765, 0.3125, 0.9346, 0.3125, 0.946, 0.3438, 0.946, 0.3438, 0.9346, 0.3125, 0.5651, 0.2812, 0.5651, 0.2812, 0.5765, 0.3125, 0.5765, 0.2812, 0.9346, 0.2812, 0.946, 0.3125, 0.946, 0.3125, 0.9346, 0.2812, 0.5651, 0.25, 0.5651, 0.25, 0.5765, 0.2812, 0.5765, 0.25, 0.9346, 0.25, 0.946, 0.2812, 0.946, 0.2812, 0.9346, 0.25, 0.5651, 0.2187, 0.5651, 0.2188, 0.5765, 0.25, 0.5765, 0.2188, 0.9346, 0.2188, 0.946, 0.25, 0.946, 0.25, 0.9346, 0.2187, 0.5651, 0.1875, 0.5651, 0.1875, 0.5765, 0.2188, 0.5765, 0.1875, 0.9346, 0.1875, 0.946, 0.2188, 0.946, 0.2188, 0.9346, 0.1875, 0.5651, 0.1563, 0.5651, 0.1562, 0.5765, 0.1875, 0.5765, 0.1562, 0.9346, 0.1562, 0.946, 0.1875, 0.946, 0.1875, 0.9346, 0.1563, 0.5651, 0.125, 0.5651, 0.125, 0.5765, 0.1562, 0.5765, 0.125, 0.9346, 0.125, 0.946, 0.1562, 0.946, 0.1562, 0.9346, 0.125, 0.5651, 0.09375, 0.5651, 0.09375, 0.5765, 0.125, 0.5765, 0.09375, 0.9346, 0.09375, 0.946, 0.125, 0.946, 0.125, 0.9346, 0.09375, 0.5651, 0.0625, 0.5651, 0.0625, 0.5765, 0.09375, 0.5765, 0.0625, 0.9346, 0.0625, 0.946, 0.09375, 0.946, 0.09375, 0.9346, 0.0625, 0.5651, 0.03125, 0.5651, 0.03125, 0.5765, 0.0625, 0.5765, 0.03125, 0.9346, 0.03125, 0.946, 0.0625, 0.946, 0.0625, 0.9346, 0.03125, 0.5651, 0.0, 0.5651, 0.0, 0.5765, 0.03125, 0.5765, 0.0, 0.946, 0.03125, 0.946, 0.03125, 0.9346, 0.0, 0.9346, 0.9688, 0.946, 1.0, 0.946, 1.0, 0.9346, 0.9688, 0.9346, 0.9688, 0.5765, 1.0, 0.5765, 1.0, 0.5651, 0.9688, 0.5651, 0.9375, 0.9346, 0.9375, 0.946, 0.9688, 0.946, 0.9688, 0.9346, 0.9688, 0.5765, 0.9688, 0.5651, 0.9375, 0.5651, 0.9375, 0.5765, 0.9062, 0.9346, 0.9062, 0.946, 0.9375, 0.946, 0.9375, 0.9346, 0.9375, 0.5765, 0.9375, 0.5651, 0.9062, 0.5651, 0.9062, 0.5765, 0.875, 0.9346, 0.875, 0.946, 0.9062, 0.946, 0.9062, 0.9346, 0.9062, 0.5765, 0.9062, 0.5651, 0.875, 0.5651, 0.875, 0.5765, 0.8438, 0.9346, 0.8438, 0.946, 0.875, 0.946, 0.875, 0.9346, 0.875, 0.5765, 0.875, 0.5651, 0.8438, 0.5651, 0.8438, 0.5765, 0.8438, 0.946, 0.8438, 0.9346, 0.8125, 0.9346, 0.8125, 0.946, 0.8125, 0.5651, 0.8125, 0.5765, 0.8438, 0.5765, 0.8438, 0.5651, 0.7812, 0.9346, 0.7812, 0.946, 0.8125, 0.946, 0.8125, 0.9346, 0.8125, 0.5765, 0.8125, 0.5651, 0.7812, 0.5651, 0.7812, 0.5765, 0.75, 0.9346, 0.75, 0.946, 0.7812, 0.946, 0.7812, 0.9346, 0.7812, 0.5765, 0.7812, 0.5651, 0.75, 0.5651, 0.75, 0.5765, 0.7188, 0.9346, 0.7188, 0.946, 0.75, 0.946, 0.75, 0.9346, 0.7188, 0.5651, 0.7188, 0.5765, 0.75, 0.5765, 0.75, 0.5651, 0.6875, 0.9346, 0.6875, 0.946, 0.7188, 0.946, 0.7188, 0.9346, 0.6875, 0.5651, 0.6875, 0.5765, 0.7188, 0.5765, 0.7188, 0.5651, 0.6562, 0.5651, 0.6562, 0.5765, 0.6875, 0.5765, 0.6875, 0.5651, 0.6875, 0.946, 0.6875, 0.9346, 0.6562, 0.9346, 0.6562, 0.946, 0.625, 0.5651, 0.625, 0.5765, 0.6562, 0.5765, 0.6562, 0.5651, 0.6562, 0.946, 0.6562, 0.9346, 0.625, 0.9346, 0.625, 0.946, 0.5938, 0.5651, 0.5938, 0.5765, 0.625, 0.5765, 0.625, 0.5651, 0.625, 0.946, 0.625, 0.9346, 0.5938, 0.9346, 0.5938, 0.946, 0.5625, 0.5651, 0.5625, 0.5765, 0.5938, 0.5765, 0.5938, 0.5651, 0.5938, 0.946, 0.5938, 0.9346, 0.5625, 0.9346, 0.5625, 0.946, 0.5312, 0.5651, 0.5312, 0.5765, 0.5625, 0.5765, 0.5625, 0.5651, 0.5625, 0.946, 0.5625, 0.9346, 0.5312, 0.9346, 0.5312, 0.946, 0.5312, 0.946, 0.5312, 0.9346, 0.5, 0.9346, 0.5, 0.946, 0.5312, 0.5765, 0.5312, 0.5651, 0.5, 0.5651, 0.5, 0.5765, 0.5, 0.946, 0.5, 0.9346, 0.4688, 0.9346, 0.4688, 0.946, 0.5, 0.5765, 0.5, 0.5651, 0.4688, 0.5651, 0.4688, 0.5765, 0.4688, 0.5651, 0.4375, 0.5651, 0.4375, 0.5765, 0.4688, 0.5765, 0.4688, 0.946, 0.4688, 0.9346, 0.4375, 0.9346, 0.4375, 0.946, 0.4375, 0.9346, 0.4062, 0.9346, 0.4062, 0.946, 0.4375, 0.946, 0.4375, 0.5765, 0.4375, 0.5651, 0.4062, 0.5651, 0.4062, 0.5765, 0.4062, 0.9346, 0.375, 0.9346, 0.375, 0.946, 0.4062, 0.946, 0.4062, 0.5651, 0.375, 0.5651, 0.375, 0.5765, 0.4062, 0.5765, 0.375, 0.9346, 0.3438, 0.9346, 0.3438, 0.946, 0.375, 0.946, 0.3438, 0.5765, 0.375, 0.5765, 0.375, 0.5651, 0.3663, 0.5651, 0.3438, 0.5651, 0.3438, 0.946, 0.3438, 0.9346, 0.3426, 0.9346, 0.3195, 0.9346, 0.3125, 0.9346, 0.3125, 0.946, 0.3426, 0.5765, 0.3438, 0.5765, 0.3438, 0.5651, 0.3396, 0.5651, 0.3125, 0.5651, 0.3125, 0.5765, 0.3195, 0.5765, 0.3125, 0.9346, 0.2812, 0.9346, 0.2812, 0.946, 0.3125, 0.946, 0.3125, 0.5651, 0.2812, 0.5651, 0.2812, 0.5765, 0.3125, 0.5765, 0.2812, 0.9346, 0.25, 0.9346, 0.25, 0.946, 0.2812, 0.946, 0.2812, 0.5765, 0.2812, 0.5651, 0.25, 0.5651, 0.25, 0.5765, 0.2187, 0.5651, 0.2188, 0.5765, 0.25, 0.5765, 0.25, 0.5651, 0.2188, 0.9346, 0.2188, 0.946, 0.25, 0.946, 0.25, 0.9346, 0.2188, 0.5765, 0.2187, 0.5651, 0.1875, 0.5651, 0.1875, 0.5765, 0.1875, 0.9346, 0.1875, 0.946, 0.2188, 0.946, 0.2188, 0.9346, 0.1875, 0.5765, 0.1875, 0.5651, 0.1562, 0.5651, 0.1562, 0.5765, 0.1562, 0.9346, 0.1562, 0.946, 0.1875, 0.946, 0.1875, 0.9346, 0.125, 0.5651, 0.125, 0.5765, 0.1562, 0.5765, 0.1562, 0.5651, 0.125, 0.9346, 0.125, 0.946, 0.1562, 0.946, 0.1562, 0.9346, 0.125, 0.5765, 0.125, 0.5651, 0.09375, 0.5651, 0.09375, 0.5765, 0.09375, 0.946, 0.1015, 0.946, 0.125, 0.946, 0.125, 0.9346, 0.09375, 0.9346, 0.09375, 0.5765, 0.09375, 0.5651, 0.0625, 0.5651, 0.0625, 0.5765, 0.0625, 0.946, 0.09375, 0.946, 0.09375, 0.9346, 0.0625, 0.9346, 0.0625, 0.5765, 0.0625, 0.5651, 0.03125, 0.5651, 0.03125, 0.5765, 0.03125, 0.946, 0.05678, 0.946, 0.0625, 0.946, 0.0625, 0.9346, 0.03125, 0.9346, 0.0, 0.946, 0.03125, 0.946, 0.03125, 0.9346, 0.0, 0.9346, 0.0, 0.5651, 0.0, 0.5765, 0.03125, 0.5765, 0.03125, 0.5651, 1.0, 0.5651, 0.9688, 0.5651, 0.9688, 0.5765, 1.0, 0.5765, 0.9688, 0.946, 1.0, 0.946, 1.0, 0.9346, 0.9688, 0.9346, 0.9375, 0.5651, 0.9375, 0.5765, 0.9688, 0.5765, 0.9688, 0.5651, 0.9375, 0.9346, 0.9375, 0.946, 0.9688, 0.946, 0.9688, 0.9346, 0.9062, 0.5651, 0.9062, 0.5765, 0.9375, 0.5765, 0.9375, 0.5651, 0.9062, 0.9346, 0.9062, 0.946, 0.9375, 0.946, 0.9375, 0.9346, 0.875, 0.5651, 0.875, 0.5765, 0.9062, 0.5765, 0.9062, 0.5651, 0.875, 0.9346, 0.875, 0.946, 0.9062, 0.946, 0.9062, 0.9346, 0.8438, 0.5651, 0.8438, 0.5765, 0.875, 0.5765, 0.875, 0.5651, 0.8438, 0.9346, 0.8438, 0.946, 0.875, 0.946, 0.875, 0.9346, 0.8125, 0.5651, 0.8125, 0.5765, 0.8438, 0.5765, 0.8438, 0.5651, 0.8125, 0.9346, 0.8125, 0.946, 0.8438, 0.946, 0.8438, 0.9346, 0.7812, 0.5651, 0.7812, 0.5765, 0.8125, 0.5765, 0.8125, 0.5651, 0.7812, 0.9346, 0.7812, 0.946, 0.8125, 0.946, 0.8125, 0.9346, 0.75, 0.5651, 0.75, 0.5765, 0.7812, 0.5765, 0.7812, 0.5651, 0.75, 0.9346, 0.75, 0.946, 0.7812, 0.946, 0.7812, 0.9346, 0.7188, 0.5651, 0.7188, 0.5765, 0.75, 0.5765, 0.75, 0.5651, 0.7188, 0.9346, 0.7188, 0.946, 0.75, 0.946, 0.75, 0.9346, 0.6875, 0.5651, 0.6875, 0.5765, 0.7188, 0.5765, 0.7188, 0.5651, 0.6875, 0.9346, 0.6875, 0.946, 0.7188, 0.946, 0.7188, 0.9346, 0.6562, 0.5651, 0.6562, 0.5765, 0.6875, 0.5765, 0.6875, 0.5651, 0.6562, 0.9346, 0.6562, 0.946, 0.6875, 0.946, 0.6875, 0.9346, 0.625, 0.5651, 0.625, 0.5765, 0.6562, 0.5765, 0.6562, 0.5651, 0.625, 0.9346, 0.625, 0.946, 0.6562, 0.946, 0.6562, 0.9346, 0.5938, 0.5651, 0.5938, 0.5765, 0.625, 0.5765, 0.625, 0.5651, 0.5938, 0.9346, 0.5938, 0.946, 0.625, 0.946, 0.625, 0.9346, 0.5625, 0.5651, 0.5625, 0.5765, 0.5938, 0.5765, 0.5938, 0.5651, 0.5625, 0.9346, 0.5625, 0.946, 0.5938, 0.946, 0.5938, 0.9346, 0.5312, 0.5651, 0.5312, 0.5765, 0.5625, 0.5765, 0.5625, 0.5651, 0.5312, 0.9346, 0.5312, 0.946, 0.5625, 0.946, 0.5625, 0.9346, 0.5312, 0.5765, 0.5312, 0.5651, 0.5, 0.5651, 0.5, 0.5765, 0.5, 0.9346, 0.5, 0.946, 0.5312, 0.946, 0.5312, 0.9346, 0.5, 0.5765, 0.5, 0.5651, 0.4688, 0.5651, 0.4688, 0.5765, 0.4688, 0.9346, 0.4688, 0.946, 0.5, 0.946, 0.5, 0.9346, 0.4688, 0.5651, 0.4375, 0.5651, 0.4375, 0.5765, 0.4688, 0.5765, 0.4375, 0.9346, 0.4375, 0.946, 0.4688, 0.946, 0.4688, 0.9346, 0.4375, 0.5651, 0.4062, 0.5651, 0.4062, 0.5765, 0.4375, 0.5765, 0.4062, 0.9346, 0.4062, 0.946, 0.4375, 0.946, 0.4375, 0.9346, 0.4062, 0.5651, 0.375, 0.5651, 0.375, 0.5765, 0.4062, 0.5765, 0.375, 0.9346, 0.375, 0.946, 0.4062, 0.946, 0.4062, 0.9346, 0.375, 0.5651, 0.3438, 0.5651, 0.3438, 0.5765, 0.375, 0.5765, 0.3438, 0.9346, 0.3438, 0.946, 0.375, 0.946, 0.375, 0.9346, 0.3438, 0.5651, 0.3125, 0.5651, 0.3125, 0.5765, 0.3438, 0.5765, 0.3125, 0.9346, 0.3125, 0.946, 0.3438, 0.946, 0.3438, 0.9346, 0.3125, 0.5651, 0.2812, 0.5651, 0.2812, 0.5765, 0.3125, 0.5765, 0.2812, 0.9346, 0.2812, 0.946, 0.3125, 0.946, 0.3125, 0.9346, 0.2812, 0.5651, 0.25, 0.5651, 0.25, 0.5765, 0.2812, 0.5765, 0.25, 0.9346, 0.25, 0.946, 0.2812, 0.946, 0.2812, 0.9346, 0.25, 0.5651, 0.2188, 0.5651, 0.2188, 0.5765, 0.25, 0.5765, 0.2188, 0.9346, 0.2188, 0.946, 0.25, 0.946, 0.25, 0.9346, 0.2188, 0.5651, 0.1875, 0.5651, 0.1875, 0.5765, 0.2188, 0.5765, 0.1875, 0.9346, 0.1875, 0.946, 0.2188, 0.946, 0.2188, 0.9346, 0.1875, 0.5651, 0.1562, 0.5651, 0.1562, 0.5765, 0.1875, 0.5765, 0.1562, 0.9346, 0.1562, 0.946, 0.1875, 0.946, 0.1875, 0.9346, 0.1562, 0.5651, 0.125, 0.5651, 0.125, 0.5765, 0.1562, 0.5765, 0.125, 0.9346, 0.125, 0.946, 0.1562, 0.946, 0.1562, 0.9346, 0.125, 0.5651, 0.09375, 0.5651, 0.09375, 0.5765, 0.125, 0.5765, 0.09375, 0.9346, 0.09375, 0.946, 0.125, 0.946, 0.125, 0.9346, 0.09375, 0.5651, 0.0625, 0.5651, 0.0625, 0.5765, 0.09375, 0.5765, 0.0625, 0.9346, 0.0625, 0.946, 0.09375, 0.946, 0.09375, 0.9346, 0.0625, 0.5651, 0.03125, 0.5651, 0.03125, 0.5765, 0.0625, 0.5765, 0.03125, 0.9346, 0.03125, 0.946, 0.0625, 0.946, 0.0625, 0.9346, 0.03125, 0.5651, 0.0, 0.5651, 0.0, 0.5765, 0.03125, 0.5765, 0.0, 0.946, 0.03125, 0.946, 0.03125, 0.9346, 0.0, 0.9346, 1.0, 0.5322, 1.0, 0.5228, 0.9688, 0.5228, 0.9688, 0.5322, 1.0, 0.9717, 1.0, 0.9623, 0.9688, 0.9623, 0.9688, 0.9717, 0.9688, 0.5322, 0.9688, 0.5228, 0.9375, 0.5228, 0.9375, 0.5322, 0.9375, 0.9717, 0.9688, 0.9717, 0.9688, 0.9623, 0.9375, 0.9623, 0.9375, 0.5322, 0.9375, 0.5228, 0.9062, 0.5228, 0.9062, 0.5322, 0.9062, 0.9717, 0.9375, 0.9717, 0.9375, 0.9623, 0.9062, 0.9623, 0.9062, 0.5322, 0.9062, 0.5228, 0.875, 0.5228, 0.875, 0.5322, 0.875, 0.9717, 0.9062, 0.9717, 0.9062, 0.9623, 0.875, 0.9623, 0.875, 0.5322, 0.875, 0.5228, 0.8438, 0.5228, 0.8438, 0.5322, 0.8438, 0.9717, 0.875, 0.9717, 0.875, 0.9623, 0.8438, 0.9623, 0.8438, 0.5322, 0.8438, 0.5228, 0.8125, 0.5228, 0.8125, 0.5322, 0.8125, 0.9717, 0.8438, 0.9717, 0.8438, 0.9623, 0.8125, 0.9623, 0.8125, 0.5322, 0.8125, 0.5228, 0.7812, 0.5228, 0.7812, 0.5322, 0.7812, 0.9717, 0.8125, 0.9717, 0.8125, 0.9623, 0.7812, 0.9623, 0.7812, 0.5322, 0.7812, 0.5228, 0.75, 0.5228, 0.75, 0.5322, 0.75, 0.9717, 0.7812, 0.9717, 0.7812, 0.9623, 0.75, 0.9623, 0.75, 0.5322, 0.75, 0.5228, 0.7187, 0.5228, 0.7187, 0.5322, 0.7188, 0.9717, 0.75, 0.9717, 0.75, 0.9623, 0.7188, 0.9623, 0.7187, 0.5322, 0.7187, 0.5228, 0.6875, 0.5228, 0.6875, 0.5322, 0.6875, 0.9717, 0.7188, 0.9717, 0.7188, 0.9623, 0.6875, 0.9623, 0.6875, 0.5322, 0.6875, 0.5228, 0.6562, 0.5228, 0.6562, 0.5322, 0.6562, 0.9717, 0.6875, 0.9717, 0.6875, 0.9623, 0.6562, 0.9623, 0.6562, 0.5322, 0.6562, 0.5228, 0.625, 0.5228, 0.625, 0.5322, 0.625, 0.9717, 0.6562, 0.9717, 0.6562, 0.9623, 0.625, 0.9623, 0.625, 0.5322, 0.625, 0.5228, 0.5938, 0.5228, 0.5938, 0.5322, 0.5938, 0.9717, 0.625, 0.9717, 0.625, 0.9623, 0.5938, 0.9623, 0.5938, 0.5322, 0.5938, 0.5228, 0.5625, 0.5228, 0.5625, 0.5322, 0.5625, 0.9717, 0.5938, 0.9717, 0.5938, 0.9623, 0.5625, 0.9623, 0.5625, 0.5322, 0.5625, 0.5228, 0.5312, 0.5228, 0.5312, 0.5322, 0.5312, 0.9717, 0.5625, 0.9717, 0.5625, 0.9623, 0.5312, 0.9623, 0.5312, 0.5322, 0.5312, 0.5228, 0.5, 0.5228, 0.5, 0.5322, 0.5, 0.9717, 0.5312, 0.9717, 0.5312, 0.9623, 0.5, 0.9623, 0.5, 0.5322, 0.5, 0.5228, 0.4688, 0.5228, 0.4688, 0.5322, 0.4688, 0.9717, 0.5, 0.9717, 0.5, 0.9623, 0.4688, 0.9623, 0.4673, 0.5228, 0.4375, 0.5228, 0.4375, 0.5322, 0.4688, 0.5322, 0.4688, 0.5228, 0.4688, 0.9717, 0.4688, 0.9623, 0.4375, 0.9623, 0.4375, 0.9717, 0.4375, 0.5322, 0.4375, 0.5228, 0.4062, 0.5228, 0.4062, 0.5322, 0.4375, 0.9717, 0.4375, 0.9623, 0.4062, 0.9623, 0.4062, 0.9717, 0.4062, 0.5322, 0.4062, 0.5228, 0.375, 0.5228, 0.375, 0.5322, 0.4062, 0.9717, 0.4062, 0.9623, 0.375, 0.9623, 0.375, 0.9717, 0.375, 0.5322, 0.375, 0.5228, 0.3438, 0.5228, 0.3438, 0.5322, 0.375, 0.9717, 0.375, 0.9623, 0.3438, 0.9623, 0.3438, 0.9717, 0.3438, 0.5322, 0.3438, 0.5228, 0.3125, 0.5228, 0.3125, 0.5322, 0.3438, 0.9717, 0.3438, 0.9623, 0.3125, 0.9623, 0.3125, 0.9717, 0.3125, 0.5322, 0.3125, 0.5228, 0.2812, 0.5228, 0.2812, 0.5322, 0.3125, 0.9717, 0.3125, 0.9623, 0.2812, 0.9623, 0.2812, 0.9717, 0.2812, 0.5322, 0.2812, 0.5228, 0.25, 0.5228, 0.25, 0.5322, 0.2812, 0.9717, 0.2812, 0.9623, 0.25, 0.9623, 0.25, 0.9717, 0.25, 0.5322, 0.25, 0.5228, 0.2188, 0.5228, 0.2188, 0.5322, 0.25, 0.9717, 0.25, 0.9623, 0.2188, 0.9623, 0.2188, 0.9717, 0.2188, 0.5322, 0.2188, 0.5228, 0.1875, 0.5228, 0.1875, 0.5322, 0.2188, 0.9717, 0.2188, 0.9623, 0.1875, 0.9623, 0.1875, 0.9717, 0.1875, 0.5322, 0.1875, 0.5228, 0.1562, 0.5228, 0.1562, 0.5322, 0.1875, 0.9717, 0.1875, 0.9623, 0.1562, 0.9623, 0.1562, 0.9717, 0.1562, 0.5322, 0.1562, 0.5228, 0.125, 0.5228, 0.125, 0.5322, 0.1562, 0.9717, 0.1562, 0.9623, 0.125, 0.9623, 0.125, 0.9717, 0.125, 0.5322, 0.125, 0.5228, 0.09375, 0.5228, 0.09375, 0.5322, 0.125, 0.9717, 0.125, 0.9623, 0.09375, 0.9623, 0.09375, 0.9717, 0.09375, 0.5322, 0.09375, 0.5228, 0.0625, 0.5228, 0.0625, 0.5322, 0.09375, 0.9717, 0.09375, 0.9623, 0.0625, 0.9623, 0.0625, 0.9717, 0.0625, 0.5322, 0.0625, 0.5228, 0.03125, 0.5228, 0.03125, 0.5322, 0.0625, 0.9717, 0.0625, 0.9623, 0.03125, 0.9623, 0.03125, 0.9717, 0.03125, 0.5322, 0.03125, 0.5228, 0.0, 0.5228, 0.0, 0.5322, 0.03125, 0.9717, 0.03125, 0.9623, 0.0, 0.9623, 0.0, 0.9717, 1.0, 0.5322, 1.0, 0.5228, 0.9688, 0.5228, 0.9688, 0.5322, 0.9688, 0.9623, 0.9688, 0.9717, 1.0, 0.9717, 1.0, 0.9623, 0.9375, 0.9717, 0.9688, 0.9717, 0.9688, 0.9623, 0.9375, 0.9623, 0.9375, 0.5228, 0.9375, 0.5322, 0.9688, 0.5322, 0.9688, 0.5228, 0.9062, 0.9717, 0.9375, 0.9717, 0.9375, 0.9623, 0.9062, 0.9623, 0.9062, 0.5228, 0.9062, 0.5322, 0.9375, 0.5322, 0.9375, 0.5228, 0.875, 0.9717, 0.9062, 0.9717, 0.9062, 0.9623, 0.875, 0.9623, 0.875, 0.5228, 0.875, 0.5322, 0.9062, 0.5322, 0.9062, 0.5228, 0.875, 0.5322, 0.875, 0.5228, 0.8438, 0.5228, 0.8438, 0.5322, 0.8438, 0.9717, 0.875, 0.9717, 0.875, 0.9623, 0.8438, 0.9623, 0.8125, 0.9717, 0.8438, 0.9717, 0.8438, 0.9623, 0.8125, 0.9623, 0.8125, 0.5228, 0.8125, 0.5322, 0.8438, 0.5322, 0.8438, 0.5228, 0.7812, 0.5322, 0.8125, 0.5322, 0.8125, 0.5228, 0.7813, 0.5228, 0.7812, 0.9717, 0.8125, 0.9717, 0.8125, 0.9623, 0.7812, 0.9623, 0.75, 0.9717, 0.7812, 0.9717, 0.7812, 0.9623, 0.75, 0.9623, 0.75, 0.5228, 0.75, 0.5322, 0.7812, 0.5322, 0.7813, 0.5228, 0.7188, 0.5228, 0.7188, 0.5322, 0.75, 0.5322, 0.75, 0.5228, 0.7188, 0.9717, 0.75, 0.9717, 0.75, 0.9623, 0.7188, 0.9623, 0.7188, 0.5228, 0.6875, 0.5228, 0.6875, 0.5322, 0.7188, 0.5322, 0.6875, 0.9717, 0.7188, 0.9717, 0.7188, 0.9623, 0.6875, 0.9623, 0.6875, 0.5228, 0.6562, 0.5228, 0.6562, 0.5322, 0.6875, 0.5322, 0.6562, 0.9623, 0.6562, 0.9717, 0.6875, 0.9717, 0.6875, 0.9623, 0.6562, 0.5228, 0.625, 0.5228, 0.625, 0.5322, 0.6562, 0.5322, 0.625, 0.9717, 0.6562, 0.9717, 0.6562, 0.9623, 0.625, 0.9623, 0.625, 0.5228, 0.5938, 0.5228, 0.5938, 0.5322, 0.625, 0.5322, 0.5938, 0.9717, 0.625, 0.9717, 0.625, 0.9623, 0.5938, 0.9623, 0.5938, 0.5228, 0.5625, 0.5228, 0.5625, 0.5322, 0.5938, 0.5322, 0.5625, 0.9717, 0.5938, 0.9717, 0.5938, 0.9623, 0.5625, 0.9623, 0.5625, 0.5228, 0.5312, 0.5228, 0.5312, 0.5322, 0.5625, 0.5322, 0.5312, 0.9623, 0.5312, 0.9717, 0.5625, 0.9717, 0.5625, 0.9623, 0.5312, 0.5322, 0.5312, 0.5228, 0.5, 0.5228, 0.5, 0.5322, 0.5, 0.9717, 0.5312, 0.9717, 0.5312, 0.9623, 0.5, 0.9623, 0.5, 0.5322, 0.5, 0.5228, 0.4688, 0.5228, 0.4688, 0.5322, 0.4688, 0.9717, 0.5, 0.9717, 0.5, 0.9623, 0.4688, 0.9623, 0.4375, 0.5228, 0.4375, 0.5322, 0.4688, 0.5322, 0.4688, 0.5228, 0.4688, 0.9717, 0.4688, 0.9623, 0.4375, 0.9623, 0.4375, 0.9717, 0.4062, 0.5228, 0.4062, 0.5322, 0.4375, 0.5322, 0.4375, 0.5228, 0.4375, 0.9717, 0.4375, 0.9623, 0.4062, 0.9623, 0.4062, 0.9717, 0.4062, 0.5322, 0.4062, 0.5228, 0.375, 0.5228, 0.375, 0.5322, 0.4062, 0.9717, 0.4062, 0.9623, 0.375, 0.9623, 0.375, 0.9717, 0.3438, 0.5228, 0.3438, 0.5322, 0.375, 0.5322, 0.375, 0.5228, 0.3438, 0.9623, 0.3438, 0.9717, 0.375, 0.9717, 0.375, 0.9623, 0.3251, 0.5228, 0.3125, 0.5228, 0.3125, 0.5322, 0.3438, 0.5322, 0.3438, 0.5228, 0.3125, 0.9623, 0.3125, 0.9717, 0.3251, 0.9717, 0.3438, 0.9717, 0.3438, 0.9623, 0.3125, 0.5228, 0.2985, 0.5228, 0.2812, 0.5228, 0.2812, 0.5322, 0.2873, 0.5322, 0.3122, 0.5322, 0.3125, 0.5322, 0.2812, 0.9623, 0.2812, 0.9717, 0.2985, 0.9717, 0.3125, 0.9717, 0.3125, 0.9623, 0.3122, 0.9623, 0.2873, 0.9623, 0.25, 0.5228, 0.25, 0.5322, 0.2812, 0.5322, 0.2812, 0.5228, 0.25, 0.9623, 0.25, 0.9717, 0.2812, 0.9717, 0.2812, 0.9623, 0.2188, 0.5228, 0.2188, 0.5322, 0.25, 0.5322, 0.25, 0.5228, 0.25, 0.9717, 0.25, 0.9623, 0.2188, 0.9623, 0.2188, 0.9717, 0.1875, 0.9623, 0.1875, 0.9717, 0.2188, 0.9717, 0.2188, 0.9623, 0.2188, 0.5322, 0.2188, 0.5228, 0.1875, 0.5228, 0.1875, 0.5322, 0.1562, 0.5228, 0.1562, 0.5322, 0.1875, 0.5322, 0.1875, 0.5228, 0.1562, 0.9623, 0.1562, 0.9717, 0.1875, 0.9717, 0.1875, 0.9623, 0.125, 0.5228, 0.125, 0.5322, 0.1562, 0.5322, 0.1562, 0.5228, 0.125, 0.9623, 0.125, 0.9717, 0.1562, 0.9717, 0.1562, 0.9623, 0.125, 0.9717, 0.125, 0.9623, 0.09375, 0.9623, 0.09375, 0.9717, 0.09375, 0.5228, 0.09375, 0.5322, 0.125, 0.5322, 0.125, 0.5228, 0.09375, 0.5322, 0.09375, 0.5228, 0.0625, 0.5228, 0.0625, 0.5322, 0.09375, 0.9717, 0.09375, 0.9623, 0.0625, 0.9623, 0.0625, 0.9717, 0.03125, 0.5228, 0.03125, 0.5322, 0.0625, 0.5322, 0.0625, 0.5228, 0.03125, 0.9623, 0.03125, 0.9717, 0.0625, 0.9717, 0.0625, 0.9623, 0.0, 0.5228, 0.0, 0.5322, 0.03125, 0.5322, 0.03125, 0.5228, 0.0, 0.9623, 0.0, 0.9717, 0.03125, 0.9717, 0.03125, 0.9623, 1.0, 0.5322, 1.0, 0.5228, 0.9688, 0.5228, 0.9688, 0.5322, 1.0, 0.9717, 1.0, 0.9623, 0.9688, 0.9623, 0.9688, 0.9717, 0.9688, 0.5322, 0.9688, 0.5228, 0.9375, 0.5228, 0.9375, 0.5322, 0.9375, 0.9717, 0.9688, 0.9717, 0.9688, 0.9623, 0.9375, 0.9623, 0.9375, 0.5322, 0.9375, 0.5228, 0.9062, 0.5228, 0.9062, 0.5322, 0.9062, 0.9717, 0.9375, 0.9717, 0.9375, 0.9623, 0.9062, 0.9623, 0.9062, 0.5322, 0.9062, 0.5228, 0.875, 0.5228, 0.875, 0.5322, 0.875, 0.9717, 0.9062, 0.9717, 0.9062, 0.9623, 0.875, 0.9623, 0.875, 0.5322, 0.875, 0.5228, 0.8438, 0.5228, 0.8438, 0.5322, 0.8438, 0.9717, 0.875, 0.9717, 0.875, 0.9623, 0.8438, 0.9623, 0.8438, 0.5322, 0.8438, 0.5228, 0.8125, 0.5228, 0.8125, 0.5322, 0.8125, 0.9717, 0.8438, 0.9717, 0.8438, 0.9623, 0.8125, 0.9623, 0.8125, 0.5322, 0.8125, 0.5228, 0.7813, 0.5228, 0.7812, 0.5322, 0.7812, 0.9717, 0.8125, 0.9717, 0.8125, 0.9623, 0.7812, 0.9623, 0.7812, 0.5322, 0.7813, 0.5228, 0.75, 0.5228, 0.75, 0.5322, 0.75, 0.9717, 0.7812, 0.9717, 0.7812, 0.9623, 0.75, 0.9623, 0.75, 0.5322, 0.75, 0.5228, 0.7188, 0.5228, 0.7188, 0.5322, 0.7188, 0.9717, 0.75, 0.9717, 0.75, 0.9623, 0.7188, 0.9623, 0.7188, 0.5322, 0.7188, 0.5228, 0.6875, 0.5228, 0.6875, 0.5322, 0.6875, 0.9717, 0.7188, 0.9717, 0.7188, 0.9623, 0.6875, 0.9623, 0.6875, 0.5322, 0.6875, 0.5228, 0.6562, 0.5228, 0.6562, 0.5322, 0.6562, 0.9717, 0.6875, 0.9717, 0.6875, 0.9623, 0.6562, 0.9623, 0.6562, 0.5322, 0.6562, 0.5228, 0.625, 0.5228, 0.625, 0.5322, 0.625, 0.9717, 0.6562, 0.9717, 0.6562, 0.9623, 0.625, 0.9623, 0.625, 0.5322, 0.625, 0.5228, 0.5938, 0.5228, 0.5938, 0.5322, 0.5938, 0.9717, 0.625, 0.9717, 0.625, 0.9623, 0.5938, 0.9623, 0.5938, 0.5322, 0.5938, 0.5228, 0.5625, 0.5228, 0.5625, 0.5322, 0.5625, 0.9717, 0.5938, 0.9717, 0.5938, 0.9623, 0.5625, 0.9623, 0.5625, 0.5322, 0.5625, 0.5228, 0.5312, 0.5228, 0.5312, 0.5322, 0.5312, 0.9717, 0.5625, 0.9717, 0.5625, 0.9623, 0.5312, 0.9623, 0.5312, 0.5322, 0.5312, 0.5228, 0.5, 0.5228, 0.5, 0.5322, 0.5, 0.9717, 0.5312, 0.9717, 0.5312, 0.9623, 0.5, 0.9623, 0.5, 0.5322, 0.5, 0.5228, 0.4688, 0.5228, 0.4688, 0.5322, 0.4688, 0.9717, 0.5, 0.9717, 0.5, 0.9623, 0.4688, 0.9623, 0.4688, 0.5322, 0.4688, 0.5228, 0.4375, 0.5228, 0.4375, 0.5322, 0.4688, 0.9717, 0.4688, 0.9623, 0.4375, 0.9623, 0.4375, 0.9717, 0.4375, 0.5322, 0.4375, 0.5228, 0.4062, 0.5228, 0.4062, 0.5322, 0.4375, 0.9717, 0.4375, 0.9623, 0.4062, 0.9623, 0.4062, 0.9717, 0.4062, 0.5322, 0.4062, 0.5228, 0.375, 0.5228, 0.375, 0.5322, 0.4062, 0.9717, 0.4062, 0.9623, 0.375, 0.9623, 0.375, 0.9717, 0.375, 0.5322, 0.375, 0.5228, 0.3438, 0.5228, 0.3438, 0.5322, 0.373, 0.5322, 0.375, 0.9717, 0.375, 0.9623, 0.3438, 0.9623, 0.3438, 0.9717, 0.3438, 0.5322, 0.3438, 0.5228, 0.3125, 0.5228, 0.3125, 0.5322, 0.3438, 0.9717, 0.3438, 0.9623, 0.3125, 0.9623, 0.3125, 0.9717, 0.3125, 0.5322, 0.3125, 0.5228, 0.2812, 0.5228, 0.2812, 0.5322, 0.3125, 0.9717, 0.3125, 0.9623, 0.2812, 0.9623, 0.2812, 0.9717, 0.2812, 0.5322, 0.2812, 0.5228, 0.25, 0.5228, 0.25, 0.5322, 0.2812, 0.9717, 0.2812, 0.9623, 0.25, 0.9623, 0.25, 0.9717, 0.25, 0.5322, 0.25, 0.5228, 0.2188, 0.5228, 0.2188, 0.5322, 0.25, 0.9717, 0.25, 0.9623, 0.2188, 0.9623, 0.2188, 0.9717, 0.2188, 0.5322, 0.2188, 0.5228, 0.1875, 0.5228, 0.1875, 0.5322, 0.2188, 0.9717, 0.2188, 0.9623, 0.1875, 0.9623, 0.1875, 0.9717, 0.1875, 0.5322, 0.1875, 0.5228, 0.1562, 0.5228, 0.1562, 0.5322, 0.1875, 0.9717, 0.1875, 0.9623, 0.1562, 0.9623, 0.1562, 0.9717, 0.1562, 0.5322, 0.1562, 0.5228, 0.125, 0.5228, 0.125, 0.5322, 0.1562, 0.9717, 0.1562, 0.9623, 0.125, 0.9623, 0.125, 0.9717, 0.125, 0.5322, 0.125, 0.5228, 0.09375, 0.5228, 0.09375, 0.5322, 0.125, 0.9717, 0.125, 0.9623, 0.09375, 0.9623, 0.09375, 0.9717, 0.09375, 0.5322, 0.09375, 0.5228, 0.0625, 0.5228, 0.0625, 0.5322, 0.09375, 0.9717, 0.09375, 0.9623, 0.0625, 0.9623, 0.0625, 0.9717, 0.0625, 0.5322, 0.0625, 0.5228, 0.03125, 0.5228, 0.03125, 0.5322, 0.0625, 0.9717, 0.0625, 0.9623, 0.03125, 0.9623, 0.03125, 0.9717, 0.03125, 0.5322, 0.03125, 0.5228, 0.0, 0.5228, 0.0, 0.5322, 0.03125, 0.9717, 0.03125, 0.9623, 0.0, 0.9623, 0.0, 0.9717])
me_cube_001.materials.append(None)
me_cube_001.materials.append(mat_material)
me_cube_001.update()

# ---- objects
ob_cube = bpy.data.objects.new('Cube', me_cube_002)
ob_cube_002 = bpy.data.objects.new('Cube.002', me_cube_003)
ob_cube_003 = bpy.data.objects.new('Cube.003', me_cube_004)
ob_cube_004 = bpy.data.objects.new('Cube.004', me_cube_005)
ob_cube_005 = bpy.data.objects.new('Cube.005', me_cube_006)
ob_cube_006 = bpy.data.objects.new('Cube.006', me_cube_007)
ob_cube_007 = bpy.data.objects.new('Cube.007', me_cube_008)
ob_cube_008 = bpy.data.objects.new('Cube.008', me_cube_009)
ob_light = bpy.data.objects.new('Light', light_light)
ob_camera = bpy.data.objects.new('Camera', cam_camera)
ob_cube_001 = bpy.data.objects.new('Cube.001', me_cube_001)

# ---- transforms, parenting, visibility, modifiers, constraints
ob_cube.location = (-27.87, 0.75, -31.47)
ob_cube.scale = (52.6, 1.5, 4.0)
ob_cube_002.location = (24.42, -27.82, -31.47)
ob_cube_002.scale = (1.5, 29.75, 4.0)
ob_cube_003.location = (0.0, 36.03, -32.75)
ob_cube_003.scale = (17.6, 1.5, 2.5)
ob_cube_004.location = (-18.5, 46.55, -32.75)
ob_cube_004.rotation_euler = (0.0, 0.0, 1.571)
ob_cube_004.scale = (11.85, 1.5, 2.5)
ob_cube_005.location = (18.03, 45.37, -32.75)
ob_cube_005.rotation_euler = (0.0, 0.0, 1.571)
ob_cube_005.scale = (10.65, 1.5, 2.5)
ob_cube_006.location = (59.69, -15.97, -33.67)
ob_cube_006.rotation_euler = (0.0, 0.0, 1.571)
ob_cube_006.scale = (23.2, 1.5, 1.5)
ob_cube_007.location = (69.46, 7.439, -33.67)
ob_cube_007.scale = (11.5, 1.5, 1.5)
ob_cube_008.location = (69.46, -40.6, -33.67)
ob_cube_008.scale = (11.5, 1.5, 1.5)
ob_light.location = (4.076, 1.005, 5.904)
ob_light.rotation_euler = (0.6503, 0.05522, 1.866)
ob_light.lock_rotations_4d = False
ob_light.empty_display_type = 'ARROWS'
ob_light.color = (0.0, 0.0, 0.0, 0.0)
ob_light.lineart.crease_threshold = 0.0
ob_camera.location = (7.359, -6.926, 4.958)
ob_camera.rotation_euler = (1.109, 0.0, 0.8149)
ob_camera.lock_rotations_4d = False
ob_camera.empty_display_type = 'ARROWS'
ob_camera.color = (0.0, 0.0, 0.0, 0.0)
ob_camera.display_type = 'WIRE'
ob_camera.lineart.crease_threshold = 0.0
ob_cube_001.location = (0.0, 0.0, -2.73)
ob_cube_001.scale = (83.5, 58.5, 37.5)

# ---- collection membership
scene.collection.objects.link(ob_cube)
scene.collection.objects.link(ob_cube_002)
scene.collection.objects.link(ob_cube_003)
scene.collection.objects.link(ob_cube_004)
scene.collection.objects.link(ob_cube_005)
scene.collection.objects.link(ob_cube_006)
scene.collection.objects.link(ob_cube_007)
scene.collection.objects.link(ob_cube_008)
col_collection.objects.link(ob_light)
col_collection.objects.link(ob_camera)
col_collection.objects.link(ob_cube_001)

# ---- scene / render settings (as saved in the file)
scene.camera = ob_camera
scene.frame_start = 1; scene.frame_end = 250; scene.frame_set(1)
scene.render.engine = 'BLENDER_EEVEE_NEXT'
scene.cycles.sampling_pattern = 'TABULATED_SOBOL'
scene.cycles.use_light_tree = False
scene.view_settings.view_transform = 'Filmic'
scene.unit_settings.scale_length = 0.001
bpy.context.view_layer.update()
